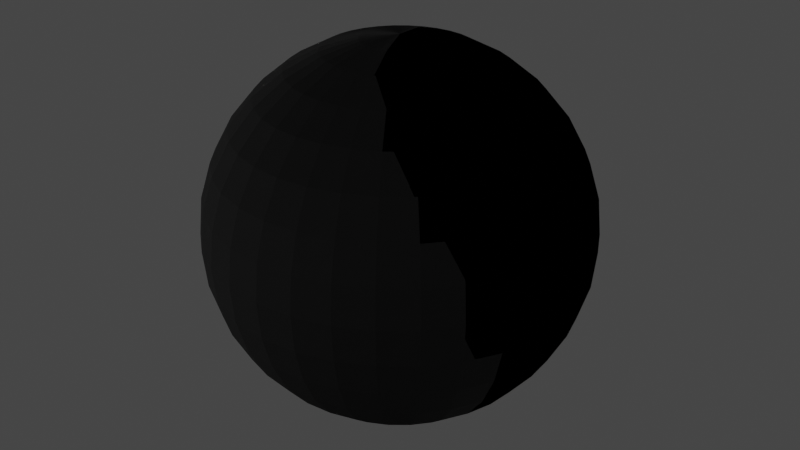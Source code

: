 # Source: shader_groups.blend  (saved by Blender 5.0.118; exported with 4.5.12 LTS)
import bpy
from mathutils import Matrix  # noqa: F401  (used for matrix-valued properties, if any)

bpy.ops.wm.read_factory_settings(use_empty=True)
scene = bpy.context.scene
scene.name = 'Scene'

# ---- collections
col_collection = bpy.data.collections.new('Collection'); scene.collection.children.link(col_collection)

# ---- materials (node trees are filled in below, after node groups)
mat_material_001 = bpy.data.materials.new('Material.001')
mat_material_001.use_backface_culling_lightprobe_volume = False

# ---- node groups
ng_process_normal = bpy.data.node_groups.new('Process Normal', 'ShaderNodeTree')
_s = ng_process_normal.interface.new_socket(name='Color', in_out='OUTPUT', socket_type='NodeSocketColor')
_s.default_value = (0.8, 0.8, 0.8, 1.0)
_s = ng_process_normal.interface.new_socket(name='Invert', in_out='INPUT', socket_type='NodeSocketBool')
_s.description = 'Determines wether the maps should be inverted or not'
_s = ng_process_normal.interface.new_socket(name='Color', in_out='INPUT', socket_type='NodeSocketColor')
_s.default_value = (0.2896, 0.2926, 1.0, 1.0)
_s.description = 'Normal Color'
ng_process_normal.description = 'Converts between Yellow and Blue Normal Maps'
_N = ng_process_normal.nodes; _L = ng_process_normal.links
n0 = _N.new('NodeGroupOutput'); n0.name = 'Group Output'; n0.location = (994, 3)
n1 = _N.new('NodeGroupInput'); n1.name = 'Group Input'; n1.location = (-796, -107)
n2 = _N.new('ShaderNodeMath'); n2.name = 'Math'; n2.location = (-284, 98)
n2.operation = 'POWER'
n2.inputs[1].default_value = 2.0
n3 = _N.new('ShaderNodeSeparateColor'); n3.name = 'Separate Color.001'; n3.location = (-474, -26)
n4 = _N.new('ShaderNodeCombineColor'); n4.name = 'Combine Color'; n4.location = (474, 42)
n5 = _N.new('ShaderNodeMath'); n5.name = 'Math.001'; n5.location = (-90, 51)
n6 = _N.new('ShaderNodeMath'); n6.name = 'Math.002'; n6.location = (-279, -98)
n6.operation = 'POWER'
n6.inputs[1].default_value = 2.0
n7 = _N.new('ShaderNodeMath'); n7.name = 'Math.003'; n7.location = (105, 50)
n7.operation = 'SUBTRACT'
n7.inputs[0].default_value = 1.0
n8 = _N.new('ShaderNodeMath'); n8.name = 'Math.004'; n8.location = (285, 39)
n8.operation = 'SQRT'
n8.inputs[1].default_value = 1.0
n9 = _N.new('ShaderNodeMix'); n9.name = 'Mix'; n9.location = (818, 0)
n9.data_type = 'RGBA'
n10 = _N.new('NodeReroute'); n10.name = 'Reroute'; n10.location = (735, -204)
n10.width = 10
n11 = _N.new('NodeReroute'); n11.name = 'Reroute.001'; n11.location = (-534, 126)
n11.width = 10
n11.socket_idname = 'NodeSocketBool'
n12 = _N.new('NodeReroute'); n12.name = 'Reroute.002'; n12.location = (605, 131)
n12.width = 10
n12.socket_idname = 'NodeSocketBool'
n13 = _N.new('NodeReroute'); n13.name = 'Reroute.003'; n13.location = (-232, -348)
n13.width = 10
n14 = _N.new('NodeReroute'); n14.name = 'Reroute.005'; n14.location = (516, -181)
n14.width = 10
_L.new(n3.outputs[0], n4.inputs[0])
_L.new(n3.outputs[2], n6.inputs[0])
_L.new(n7.outputs[0], n8.inputs[0])
_L.new(n2.outputs[0], n5.inputs[0])
_L.new(n3.outputs[0], n2.inputs[0])
_L.new(n8.outputs[0], n4.inputs[2])
_L.new(n3.outputs[1], n4.inputs[1])
_L.new(n5.outputs[0], n7.inputs[1])
_L.new(n6.outputs[0], n5.inputs[1])
_L.new(n9.outputs[2], n0.inputs[0])
_L.new(n12.outputs[0], n9.inputs[0])
_L.new(n14.outputs[0], n9.inputs[6])
_L.new(n10.outputs[0], n9.inputs[7])
_L.new(n4.outputs[0], n10.inputs[0])
_L.new(n1.outputs[0], n11.inputs[0])
_L.new(n11.outputs[0], n12.inputs[0])
_L.new(n1.outputs[1], n13.inputs[0])
_L.new(n1.outputs[1], n3.inputs[0])
_L.new(n13.outputs[0], n14.inputs[0])
n0.is_active_output = True
ng_siege_object_bsdf = bpy.data.node_groups.new('Siege Object BSDF', 'ShaderNodeTree')
_s = ng_siege_object_bsdf.interface.new_socket(name='BSDF', in_out='OUTPUT', socket_type='NodeSocketShader')
_s = ng_siege_object_bsdf.interface.new_socket(name='Emission', in_out='INPUT', socket_type='NodeSocketColor')
_s = ng_siege_object_bsdf.interface.new_socket(name='EmissionStrength', in_out='INPUT', socket_type='NodeSocketFloat')
_s = ng_siege_object_bsdf.interface.new_socket(name='Override Color', in_out='INPUT', socket_type='NodeSocketColor')
_s.default_value = (1.0, 1.0, 1.0, 1.0)
_s = ng_siege_object_bsdf.interface.new_socket(name='Override Strength', in_out='INPUT', socket_type='NodeSocketFloat')
_s.subtype = 'FACTOR'
_s.min_value = 0.0
_s.max_value = 1.0
_s = ng_siege_object_bsdf.interface.new_socket(name='Alpha Input', in_out='INPUT', socket_type='NodeSocketFloat')
_s.subtype = 'FACTOR'
_s.default_value = 1.0
_s.min_value = 0.0
_s.max_value = 1.0
_s = ng_siege_object_bsdf.interface.new_socket(name='Diffuse', in_out='INPUT', socket_type='NodeSocketColor')
_s.default_value = (1.0, 1.0, 1.0, 1.0)
_s = ng_siege_object_bsdf.interface.new_socket(name='PBR Multi', in_out='INPUT', socket_type='NodeSocketColor')
_s.default_value = (0.003035, 0.1559, 0.5029, 1.0)
_s = ng_siege_object_bsdf.interface.new_socket(name='Invert Base', in_out='INPUT', socket_type='NodeSocketBool')
_s.description = 'Invert Base Normal'
_s = ng_siege_object_bsdf.interface.new_socket(name='Normal Base', in_out='INPUT', socket_type='NodeSocketColor')
_s.default_value = (1.0, 0.7305, 0.0, 1.0)
ng_siege_object_bsdf.interface.new_panel('Material Layer')
_s = ng_siege_object_bsdf.interface.new_socket(name='Mix Factor', in_out='INPUT', socket_type='NodeSocketFloat')
_s.subtype = 'FACTOR'
_s.min_value = 0.0
_s.max_value = 1.0
_s = ng_siege_object_bsdf.interface.new_socket(name='Alpha Input 2', in_out='INPUT', socket_type='NodeSocketFloat')
_s.subtype = 'FACTOR'
_s.default_value = 1.0
_s.min_value = 0.0
_s.max_value = 1.0
_s = ng_siege_object_bsdf.interface.new_socket(name='Diffuse 2', in_out='INPUT', socket_type='NodeSocketColor')
_s.default_value = (1.0, 1.0, 1.0, 1.0)
_s = ng_siege_object_bsdf.interface.new_socket(name='PBR Multi 2', in_out='INPUT', socket_type='NodeSocketColor')
_s.default_value = (0.003035, 0.1559, 0.5029, 1.0)
_s = ng_siege_object_bsdf.interface.new_socket(name='Invert Base 2', in_out='INPUT', socket_type='NodeSocketBool')
_s.description = 'Invert Normal Base 2'
_s = ng_siege_object_bsdf.interface.new_socket(name='Normal Base 2', in_out='INPUT', socket_type='NodeSocketColor')
_s.default_value = (1.0, 0.7305, 0.0, 1.0)
_N = ng_siege_object_bsdf.nodes; _L = ng_siege_object_bsdf.links
n0 = _N.new('ShaderNodeMix'); n0.name = 'Mix'; n0.location = (141, 260)
n0.data_type = 'RGBA'
n0.blend_type = 'MULTIPLY'
n0.clamp_result = True
n1 = _N.new('NodeGroupOutput'); n1.name = 'Group Output'; n1.location = (976, 157)
n2 = _N.new('NodeReroute'); n2.name = 'Reroute.007'; n2.location = (390, -149)
n2.width = 10
n3 = _N.new('ShaderNodeBsdfPrincipled'); n3.name = 'Principled BSDF'; n3.location = (484, 175)
n3.distribution = 'GGX'
n3.subsurface_method = 'BURLEY'
n3.inputs[3].default_value = 1.45
n3.inputs[9].default_value = (0.3, 0.1, 0.05)
n3.inputs[10].default_value = 0.0
n4 = _N.new('ShaderNodeValToRGB'); n4.name = 'ColorRamp.001'; n4.location = (-292, -307)
while len(n4.color_ramp.elements) > 1: n4.color_ramp.elements.remove(n4.color_ramp.elements[-1])
n4.color_ramp.elements[0].position = 0.1364; n4.color_ramp.elements[0].color = (0.0, 0.0, 0.0, 1.0)
_e = n4.color_ramp.elements.new(1.0); _e.color = (1.0, 1.0, 1.0, 1.0)
n5 = _N.new('NodeGroupInput'); n5.name = 'Group Input'; n5.location = (-1125, -28)
n6 = _N.new('ShaderNodeSeparateColor'); n6.name = 'Separate RGB'; n6.location = (-644, 358)
n7 = _N.new('ShaderNodeNormalMap'); n7.name = 'Normal Map'; n7.location = (88, -217)
n8 = _N.new('ShaderNodeInvert'); n8.name = 'Invert'; n8.location = (142, 18)
n8.inputs[0].default_value = 0.825
n9 = _N.new('NodeReroute'); n9.name = 'Reroute'; n9.location = (-451, 299)
n9.width = 10
n9.socket_idname = 'NodeSocketFloat'
n10 = _N.new('NodeReroute'); n10.name = 'Reroute.001'; n10.location = (-452, -32)
n10.width = 10
n10.socket_idname = 'NodeSocketFloat'
n11 = _N.new('NodeReroute'); n11.name = 'Reroute.005'; n11.location = (-479, 279)
n11.width = 10
n11.socket_idname = 'NodeSocketFloat'
n12 = _N.new('NodeReroute'); n12.name = 'Reroute.006'; n12.location = (-481, 72)
n12.width = 10
n12.socket_idname = 'NodeSocketFloat'
n13 = _N.new('NodeReroute'); n13.name = 'Reroute.008'; n13.location = (-721, -173)
n13.width = 10
n14 = _N.new('NodeReroute'); n14.name = 'Reroute.003'; n14.location = (-784, -194)
n14.width = 10
n15 = _N.new('NodeReroute'); n15.name = 'Reroute.004'; n15.location = (-657, -153)
n15.width = 10
n15.socket_idname = 'NodeSocketFloatFactor'
n16 = _N.new('NodeReroute'); n16.name = 'Reroute.002'; n16.location = (276, -90)
n16.width = 10
n17 = _N.new('NodeReroute'); n17.name = 'Reroute.011'; n17.location = (274, -344)
n17.width = 10
n18 = _N.new('ShaderNodeMix'); n18.name = 'Mix.001'; n18.location = (57, -532)
n18.data_type = 'RGBA'
n18.blend_type = 'MULTIPLY'
n18.clamp_result = True
n19 = _N.new('NodeReroute'); n19.name = 'Reroute.010'; n19.location = (307, -962)
n19.width = 10
n20 = _N.new('ShaderNodeBsdfPrincipled'); n20.name = 'Principled BSDF.001'; n20.location = (401, -617)
n20.distribution = 'GGX'
n20.subsurface_method = 'BURLEY'
n20.inputs[3].default_value = 1.45
n20.inputs[9].default_value = (0.3, 0.1, 0.05)
n20.inputs[10].default_value = 0.0
n20.inputs[27].default_value = (0.0, 0.0, 0.0, 1.0)
n20.inputs[28].default_value = 1.0
n21 = _N.new('ShaderNodeValToRGB'); n21.name = 'ColorRamp.002'; n21.location = (-376, -1098)
while len(n21.color_ramp.elements) > 1: n21.color_ramp.elements.remove(n21.color_ramp.elements[-1])
n21.color_ramp.elements[0].position = 0.1364; n21.color_ramp.elements[0].color = (0.0, 0.0, 0.0, 1.0)
_e = n21.color_ramp.elements.new(1.0); _e.color = (1.0, 1.0, 1.0, 1.0)
n22 = _N.new('ShaderNodeSeparateColor'); n22.name = 'Separate RGB.001'; n22.location = (-299, -533)
n23 = _N.new('ShaderNodeNormalMap'); n23.name = 'Normal Map.001'; n23.location = (5, -1009)
n24 = _N.new('ShaderNodeInvert'); n24.name = 'Invert.001'; n24.location = (58, -774)
n24.inputs[0].default_value = 0.825
n25 = _N.new('NodeReroute'); n25.name = 'Reroute.012'; n25.location = (-97, -591)
n25.width = 10
n25.socket_idname = 'NodeSocketFloat'
n26 = _N.new('NodeReroute'); n26.name = 'Reroute.013'; n26.location = (-93, -857)
n26.width = 10
n26.socket_idname = 'NodeSocketFloat'
n27 = _N.new('NodeReroute'); n27.name = 'Reroute.014'; n27.location = (-124, -611)
n27.width = 10
n27.socket_idname = 'NodeSocketFloat'
n28 = _N.new('NodeReroute'); n28.name = 'Reroute.015'; n28.location = (-125, -736)
n28.width = 10
n28.socket_idname = 'NodeSocketFloat'
n29 = _N.new('NodeReroute'); n29.name = 'Reroute.017'; n29.location = (-710, -851)
n29.width = 10
n30 = _N.new('NodeReroute'); n30.name = 'Reroute.018'; n30.location = (-721, -1280)
n30.width = 10
n30.socket_idname = 'NodeSocketFloatFactor'
n31 = _N.new('NodeReroute'); n31.name = 'Reroute.019'; n31.location = (192, -882)
n31.width = 10
n32 = _N.new('NodeReroute'); n32.name = 'Reroute.020'; n32.location = (190, -1136)
n32.width = 10
n33 = _N.new('ShaderNodeMixShader'); n33.name = 'Mix Shader'; n33.location = (853, 17)
n34 = _N.new('NodeReroute'); n34.name = 'Reroute.016'; n34.location = (-647, -328)
n34.width = 10
n35 = _N.new('NodeReroute'); n35.name = 'Reroute.021'; n35.location = (-733, -301)
n35.width = 10
n36 = _N.new('NodeReroute'); n36.name = 'Reroute.022'; n36.location = (-771, -279)
n36.width = 10
n36.socket_idname = 'NodeSocketFloatFactor'
n37 = _N.new('NodeReroute'); n37.name = 'Reroute.023'; n37.location = (-281, -960)
n37.width = 10
n38 = _N.new('NodeReroute'); n38.name = 'Reroute.024'; n38.location = (-804, -259)
n38.width = 10
n38.socket_idname = 'NodeSocketFloatFactor'
n39 = _N.new('NodeReroute'); n39.name = 'Reroute.025'; n39.location = (717, 315)
n39.width = 10
n39.socket_idname = 'NodeSocketFloatFactor'
n40 = _N.new('NodeReroute'); n40.name = 'Reroute.026'; n40.location = (-806, 354)
n40.width = 10
n40.socket_idname = 'NodeSocketFloatFactor'
n41 = _N.new('ShaderNodeMix'); n41.name = 'Mix.002'; n41.location = (-667, 207)
n41.data_type = 'RGBA'
n41.blend_type = 'MULTIPLY'
n42 = _N.new('NodeReroute'); n42.name = 'Reroute.009'; n42.location = (-715, 21)
n42.width = 10
n43 = _N.new('ShaderNodeMix'); n43.name = 'Mix.003'; n43.location = (-643, -670)
n43.data_type = 'RGBA'
n43.blend_type = 'MULTIPLY'
n44 = _N.new('NodeReroute'); n44.name = 'Reroute.027'; n44.location = (-634, -638)
n44.width = 10
n45 = _N.new('NodeReroute'); n45.name = 'Reroute.028'; n45.location = (-511, -644)
n45.width = 10
n46 = _N.new('NodeReroute'); n46.name = 'Reroute.029'; n46.location = (-694, -106)
n46.width = 10
n47 = _N.new('NodeReroute'); n47.name = 'Reroute.030'; n47.location = (-392, -235)
n47.width = 10
n48 = _N.new('NodeReroute'); n48.name = 'Reroute.031'; n48.location = (-612, -91)
n48.width = 10
n48.socket_idname = 'NodeSocketFloat'
n49 = _N.new('NodeReroute'); n49.name = 'Reroute.032'; n49.location = (-611, -73)
n49.width = 10
n50 = _N.new('NodeReroute'); n50.name = 'Reroute.033'; n50.location = (-854, -128)
n50.width = 10
n50.socket_idname = 'NodeSocketFloatFactor'
n51 = _N.new('NodeReroute'); n51.name = 'Reroute.034'; n51.location = (-831, -829)
n51.width = 10
n51.socket_idname = 'NodeSocketFloatFactor'
n52 = _N.new('NodeReroute'); n52.name = 'Reroute.035'; n52.location = (-785, 229)
n52.width = 10
n53 = _N.new('NodeReroute'); n53.name = 'Reroute.036'; n53.location = (-854, 46)
n53.width = 10
n53.socket_idname = 'NodeSocketFloatFactor'
n54 = _N.new('NodeReroute'); n54.name = 'Reroute.037'; n54.location = (-697, 1)
n54.width = 10
n55 = _N.new('NodeReroute'); n55.name = 'Reroute.038'; n55.location = (-681, -874)
n55.width = 10
n56 = _N.new('ShaderNodeGroup'); n56.name = 'Process Normal'; n56.location = (-189, -182)
n56.node_tree = ng_process_normal
n57 = _N.new('NodeReroute'); n57.name = 'Reroute.039'; n57.location = (-389, -216)
n57.width = 10
n57.socket_idname = 'NodeSocketBool'
n58 = _N.new('NodeReroute'); n58.name = 'Reroute.041'; n58.location = (-205, -151)
n58.width = 10
n59 = _N.new('ShaderNodeGroup'); n59.name = 'Process Normal.001'; n59.location = (-265, -976)
n59.node_tree = ng_process_normal
n60 = _N.new('NodeReroute'); n60.name = 'Reroute.040'; n60.location = (-905, -351)
n60.width = 10
n60.socket_idname = 'NodeSocketBool'
n61 = _N.new('NodeReroute'); n61.name = 'Reroute.042'; n61.location = (-925, -373)
n61.width = 10
n62 = _N.new('NodeReroute'); n62.name = 'Reroute.043'; n62.location = (-897, -1074)
n62.width = 10
n63 = _N.new('NodeReroute'); n63.name = 'Reroute.044'; n63.location = (-879, -1052)
n63.width = 10
n63.socket_idname = 'NodeSocketBool'
_L.new(n10.outputs[0], n8.inputs[1])
_L.new(n12.outputs[0], n0.inputs[7])
_L.new(n58.outputs[0], n2.inputs[0])
_L.new(n8.outputs[0], n3.inputs[2])
_L.new(n7.outputs[0], n3.inputs[5])
_L.new(n2.outputs[0], n3.inputs[13])
_L.new(n41.outputs[2], n0.inputs[6])
_L.new(n16.outputs[0], n3.inputs[4])
_L.new(n15.outputs[0], n4.inputs[0])
_L.new(n49.outputs[0], n3.inputs[27])
_L.new(n48.outputs[0], n3.inputs[28])
_L.new(n6.outputs[0], n3.inputs[1])
_L.new(n0.outputs[2], n3.inputs[0])
_L.new(n6.outputs[1], n9.inputs[0])
_L.new(n9.outputs[0], n10.inputs[0])
_L.new(n6.outputs[2], n11.inputs[0])
_L.new(n11.outputs[0], n12.inputs[0])
_L.new(n5.outputs[5], n13.inputs[0])
_L.new(n5.outputs[6], n14.inputs[0])
_L.new(n5.outputs[4], n15.inputs[0])
_L.new(n17.outputs[0], n16.inputs[0])
_L.new(n4.outputs[0], n17.inputs[0])
_L.new(n26.outputs[0], n24.inputs[1])
_L.new(n28.outputs[0], n18.inputs[7])
_L.new(n24.outputs[0], n20.inputs[2])
_L.new(n23.outputs[0], n20.inputs[5])
_L.new(n19.outputs[0], n20.inputs[13])
_L.new(n43.outputs[2], n18.inputs[6])
_L.new(n31.outputs[0], n20.inputs[4])
_L.new(n30.outputs[0], n21.inputs[0])
_L.new(n22.outputs[0], n20.inputs[1])
_L.new(n18.outputs[2], n20.inputs[0])
_L.new(n22.outputs[1], n25.inputs[0])
_L.new(n25.outputs[0], n26.inputs[0])
_L.new(n22.outputs[2], n27.inputs[0])
_L.new(n27.outputs[0], n28.inputs[0])
_L.new(n32.outputs[0], n31.inputs[0])
_L.new(n21.outputs[0], n32.inputs[0])
_L.new(n3.outputs[0], n33.inputs[1])
_L.new(n20.outputs[0], n33.inputs[2])
_L.new(n33.outputs[0], n1.inputs[0])
_L.new(n39.outputs[0], n33.inputs[0])
_L.new(n35.outputs[0], n29.inputs[0])
_L.new(n34.outputs[0], n22.inputs[0])
_L.new(n36.outputs[0], n30.inputs[0])
_L.new(n5.outputs[12], n34.inputs[0])
_L.new(n5.outputs[11], n35.inputs[0])
_L.new(n5.outputs[10], n36.inputs[0])
_L.new(n37.outputs[0], n19.inputs[0])
_L.new(n45.outputs[0], n37.inputs[0])
_L.new(n40.outputs[0], n39.inputs[0])
_L.new(n38.outputs[0], n40.inputs[0])
_L.new(n52.outputs[0], n6.inputs[0])
_L.new(n42.outputs[0], n41.inputs[6])
_L.new(n13.outputs[0], n42.inputs[0])
_L.new(n54.outputs[0], n41.inputs[7])
_L.new(n5.outputs[9], n38.inputs[0])
_L.new(n29.outputs[0], n43.inputs[6])
_L.new(n34.outputs[0], n44.inputs[0])
_L.new(n44.outputs[0], n45.inputs[0])
_L.new(n53.outputs[0], n41.inputs[0])
_L.new(n5.outputs[2], n46.inputs[0])
_L.new(n5.outputs[8], n47.inputs[0])
_L.new(n55.outputs[0], n43.inputs[7])
_L.new(n5.outputs[1], n48.inputs[0])
_L.new(n5.outputs[0], n49.inputs[0])
_L.new(n5.outputs[3], n50.inputs[0])
_L.new(n51.outputs[0], n43.inputs[0])
_L.new(n50.outputs[0], n51.inputs[0])
_L.new(n14.outputs[0], n52.inputs[0])
_L.new(n50.outputs[0], n53.inputs[0])
_L.new(n46.outputs[0], n54.inputs[0])
_L.new(n46.outputs[0], n55.inputs[0])
_L.new(n47.outputs[0], n56.inputs[1])
_L.new(n56.outputs[0], n7.inputs[1])
_L.new(n57.outputs[0], n56.inputs[0])
_L.new(n5.outputs[7], n57.inputs[0])
_L.new(n14.outputs[0], n58.inputs[0])
_L.new(n62.outputs[0], n59.inputs[1])
_L.new(n59.outputs[0], n23.inputs[1])
_L.new(n63.outputs[0], n59.inputs[0])
_L.new(n5.outputs[13], n60.inputs[0])
_L.new(n5.outputs[14], n61.inputs[0])
_L.new(n61.outputs[0], n62.inputs[0])
_L.new(n60.outputs[0], n63.inputs[0])
n1.is_active_output = True
ng_siege_weapon_bsdf = bpy.data.node_groups.new('Siege Weapon BSDF', 'ShaderNodeTree')
_s = ng_siege_weapon_bsdf.interface.new_socket(name='BSDF', in_out='OUTPUT', socket_type='NodeSocketShader')
_s = ng_siege_weapon_bsdf.interface.new_socket(name='Emission', in_out='INPUT', socket_type='NodeSocketColor')
_s = ng_siege_weapon_bsdf.interface.new_socket(name='EmissionStrength', in_out='INPUT', socket_type='NodeSocketFloat')
_s = ng_siege_weapon_bsdf.interface.new_socket(name='Override Color', in_out='INPUT', socket_type='NodeSocketColor')
_s.default_value = (1.0, 1.0, 1.0, 1.0)
_s = ng_siege_weapon_bsdf.interface.new_socket(name='Override Strength', in_out='INPUT', socket_type='NodeSocketFloat')
_s.subtype = 'FACTOR'
_s.min_value = 0.0
_s.max_value = 1.0
_s = ng_siege_weapon_bsdf.interface.new_socket(name='Alpha Input', in_out='INPUT', socket_type='NodeSocketFloat')
_s.subtype = 'FACTOR'
_s.default_value = 1.0
_s.min_value = 0.0
_s.max_value = 1.0
_s = ng_siege_weapon_bsdf.interface.new_socket(name='Diffuse', in_out='INPUT', socket_type='NodeSocketColor')
_s.default_value = (1.0, 1.0, 1.0, 1.0)
_s = ng_siege_weapon_bsdf.interface.new_socket(name='PBR Multi', in_out='INPUT', socket_type='NodeSocketColor')
_s.default_value = (0.003035, 0.1559, 0.5029, 1.0)
_s = ng_siege_weapon_bsdf.interface.new_socket(name='Invert Base', in_out='INPUT', socket_type='NodeSocketBool')
_s.description = 'Invert Normal Base'
_s = ng_siege_weapon_bsdf.interface.new_socket(name='Normal Base', in_out='INPUT', socket_type='NodeSocketColor')
_s.default_value = (1.0, 0.7305, 0.0, 1.0)
ng_siege_weapon_bsdf.interface.new_panel('Normal Detail')
_s = ng_siege_weapon_bsdf.interface.new_socket(name='Detail Strength', in_out='INPUT', socket_type='NodeSocketFloat')
_s.subtype = 'FACTOR'
_s.default_value = 1.0
_s.min_value = 0.0
_s.max_value = 1.0
_s = ng_siege_weapon_bsdf.interface.new_socket(name='Invert Detail', in_out='INPUT', socket_type='NodeSocketBool')
_s.description = 'Invert Normal Detail'
_s = ng_siege_weapon_bsdf.interface.new_socket(name='Normal Detail', in_out='INPUT', socket_type='NodeSocketColor')
_s.default_value = (1.0, 0.7305, 0.0, 1.0)
_N = ng_siege_weapon_bsdf.nodes; _L = ng_siege_weapon_bsdf.links
n0 = _N.new('ShaderNodeMix'); n0.name = 'Mix'; n0.location = (141, 260)
n0.data_type = 'RGBA'
n0.blend_type = 'MULTIPLY'
n0.clamp_result = True
n0.inputs[0].default_value = 1.0
n1 = _N.new('NodeGroupOutput'); n1.name = 'Group Output'; n1.location = (1089, 157)
n2 = _N.new('NodeReroute'); n2.name = 'Reroute.007'; n2.location = (390, -170)
n2.width = 10
n3 = _N.new('ShaderNodeBsdfPrincipled'); n3.name = 'Principled BSDF'; n3.location = (597, 175)
n3.distribution = 'GGX'
n3.subsurface_method = 'BURLEY'
n3.inputs[3].default_value = 1.45
n3.inputs[9].default_value = (0.3, 0.1, 0.05)
n3.inputs[10].default_value = 0.0
n4 = _N.new('ShaderNodeValToRGB'); n4.name = 'ColorRamp.001'; n4.location = (-326, -446)
while len(n4.color_ramp.elements) > 1: n4.color_ramp.elements.remove(n4.color_ramp.elements[-1])
n4.color_ramp.elements[0].position = 0.1364; n4.color_ramp.elements[0].color = (0.0, 0.0, 0.0, 1.0)
_e = n4.color_ramp.elements.new(1.0); _e.color = (1.0, 1.0, 1.0, 1.0)
n5 = _N.new('NodeGroupInput'); n5.name = 'Group Input'; n5.location = (-1125, -28)
n6 = _N.new('ShaderNodeSeparateColor'); n6.name = 'Separate RGB'; n6.location = (-644, 358)
n7 = _N.new('ShaderNodeNormalMap'); n7.name = 'Normal Map'; n7.location = (46, -210)
n8 = _N.new('ShaderNodeInvert'); n8.name = 'Invert'; n8.location = (142, 18)
n8.inputs[0].default_value = 0.825
n9 = _N.new('NodeReroute'); n9.name = 'Reroute'; n9.location = (-451, 299)
n9.width = 10
n9.socket_idname = 'NodeSocketFloat'
n10 = _N.new('NodeReroute'); n10.name = 'Reroute.001'; n10.location = (-452, -32)
n10.width = 10
n10.socket_idname = 'NodeSocketFloat'
n11 = _N.new('NodeReroute'); n11.name = 'Reroute.005'; n11.location = (-479, 279)
n11.width = 10
n11.socket_idname = 'NodeSocketFloat'
n12 = _N.new('NodeReroute'); n12.name = 'Reroute.006'; n12.location = (-481, 72)
n12.width = 10
n12.socket_idname = 'NodeSocketFloat'
n13 = _N.new('NodeReroute'); n13.name = 'Reroute.008'; n13.location = (-721, -173)
n13.width = 10
n14 = _N.new('NodeReroute'); n14.name = 'Reroute.003'; n14.location = (-784, -194)
n14.width = 10
n15 = _N.new('NodeReroute'); n15.name = 'Reroute.004'; n15.location = (-657, -153)
n15.width = 10
n15.socket_idname = 'NodeSocketFloatFactor'
n16 = _N.new('NodeReroute'); n16.name = 'Reroute.002'; n16.location = (276, -90)
n16.width = 10
n17 = _N.new('NodeReroute'); n17.name = 'Reroute.011'; n17.location = (274, -344)
n17.width = 10
n18 = _N.new('ShaderNodeMix'); n18.name = 'Mix.002'; n18.location = (-667, 207)
n18.data_type = 'RGBA'
n18.blend_type = 'MULTIPLY'
n19 = _N.new('NodeReroute'); n19.name = 'Reroute.009'; n19.location = (-715, 21)
n19.width = 10
n20 = _N.new('NodeReroute'); n20.name = 'Reroute.029'; n20.location = (-694, -106)
n20.width = 10
n21 = _N.new('NodeReroute'); n21.name = 'Reroute.031'; n21.location = (-612, -91)
n21.width = 10
n21.socket_idname = 'NodeSocketFloat'
n22 = _N.new('NodeReroute'); n22.name = 'Reroute.032'; n22.location = (-611, -73)
n22.width = 10
n23 = _N.new('NodeReroute'); n23.name = 'Reroute.033'; n23.location = (-854, -128)
n23.width = 10
n23.socket_idname = 'NodeSocketFloatFactor'
n24 = _N.new('NodeReroute'); n24.name = 'Reroute.035'; n24.location = (-785, 229)
n24.width = 10
n25 = _N.new('NodeReroute'); n25.name = 'Reroute.036'; n25.location = (-854, 46)
n25.width = 10
n25.socket_idname = 'NodeSocketFloatFactor'
n26 = _N.new('NodeReroute'); n26.name = 'Reroute.037'; n26.location = (-697, 1)
n26.width = 10
n27 = _N.new('ShaderNodeMix'); n27.name = 'Mix.001'; n27.location = (-242, -212)
n27.data_type = 'RGBA'
n27.blend_type = 'OVERLAY'
n28 = _N.new('ShaderNodeGroup'); n28.name = 'Process Normal'; n28.location = (-733, -359)
n28.node_tree = ng_process_normal
n29 = _N.new('ShaderNodeGroup'); n29.name = 'Process Normal.001'; n29.location = (-731, -232)
n29.node_tree = ng_process_normal
_L.new(n10.outputs[0], n8.inputs[1])
_L.new(n12.outputs[0], n0.inputs[7])
_L.new(n14.outputs[0], n2.inputs[0])
_L.new(n8.outputs[0], n3.inputs[2])
_L.new(n7.outputs[0], n3.inputs[5])
_L.new(n2.outputs[0], n3.inputs[13])
_L.new(n18.outputs[2], n0.inputs[6])
_L.new(n16.outputs[0], n3.inputs[4])
_L.new(n15.outputs[0], n4.inputs[0])
_L.new(n22.outputs[0], n3.inputs[27])
_L.new(n21.outputs[0], n3.inputs[28])
_L.new(n6.outputs[0], n3.inputs[1])
_L.new(n0.outputs[2], n3.inputs[0])
_L.new(n6.outputs[1], n9.inputs[0])
_L.new(n9.outputs[0], n10.inputs[0])
_L.new(n6.outputs[2], n11.inputs[0])
_L.new(n11.outputs[0], n12.inputs[0])
_L.new(n5.outputs[5], n13.inputs[0])
_L.new(n5.outputs[6], n14.inputs[0])
_L.new(n5.outputs[4], n15.inputs[0])
_L.new(n27.outputs[2], n7.inputs[1])
_L.new(n17.outputs[0], n16.inputs[0])
_L.new(n4.outputs[0], n17.inputs[0])
_L.new(n3.outputs[0], n1.inputs[0])
_L.new(n24.outputs[0], n6.inputs[0])
_L.new(n19.outputs[0], n18.inputs[6])
_L.new(n13.outputs[0], n19.inputs[0])
_L.new(n26.outputs[0], n18.inputs[7])
_L.new(n25.outputs[0], n18.inputs[0])
_L.new(n5.outputs[2], n20.inputs[0])
_L.new(n5.outputs[1], n21.inputs[0])
_L.new(n5.outputs[0], n22.inputs[0])
_L.new(n5.outputs[3], n23.inputs[0])
_L.new(n14.outputs[0], n24.inputs[0])
_L.new(n23.outputs[0], n25.inputs[0])
_L.new(n20.outputs[0], n26.inputs[0])
_L.new(n5.outputs[11], n28.inputs[1])
_L.new(n28.outputs[0], n27.inputs[7])
_L.new(n5.outputs[8], n29.inputs[1])
_L.new(n29.outputs[0], n27.inputs[6])
_L.new(n5.outputs[7], n29.inputs[0])
_L.new(n5.outputs[10], n28.inputs[0])
_L.new(n5.outputs[9], n27.inputs[0])
n1.is_active_output = True
ng_siege_character_bsdf = bpy.data.node_groups.new('Siege Character BSDF', 'ShaderNodeTree')
_s = ng_siege_character_bsdf.interface.new_socket(name='BSDF', in_out='OUTPUT', socket_type='NodeSocketShader')
_s = ng_siege_character_bsdf.interface.new_socket(name='Emission', in_out='INPUT', socket_type='NodeSocketColor')
_s = ng_siege_character_bsdf.interface.new_socket(name='EmissionStrength', in_out='INPUT', socket_type='NodeSocketFloat')
_s.min_value = 0.0
_s.max_value = 1.0
_s = ng_siege_character_bsdf.interface.new_socket(name='Alpha Input', in_out='INPUT', socket_type='NodeSocketFloat')
_s.default_value = 1.0
_s.min_value = 0.0
_s.max_value = 1.0
_s = ng_siege_character_bsdf.interface.new_socket(name='Diffuse', in_out='INPUT', socket_type='NodeSocketColor')
_s.default_value = (1.0, 1.0, 1.0, 1.0)
_s = ng_siege_character_bsdf.interface.new_socket(name='Subsurface', in_out='INPUT', socket_type='NodeSocketFloat')
_s.subtype = 'FACTOR'
_s.min_value = 0.0
_s.max_value = 1.0
_s = ng_siege_character_bsdf.interface.new_socket(name='PBR Multi', in_out='INPUT', socket_type='NodeSocketColor')
_s.default_value = (0.01229, 0.2122, 1.0, 1.0)
_s = ng_siege_character_bsdf.interface.new_socket(name='Invert Base', in_out='INPUT', socket_type='NodeSocketBool')
_s.description = 'check if you want to invert normal map'
_s = ng_siege_character_bsdf.interface.new_socket(name='Normal Base', in_out='INPUT', socket_type='NodeSocketColor')
_s.default_value = (1.0, 0.9301, 0.03071, 1.0)
ng_siege_character_bsdf.interface.new_panel('Normal Detail')
_s = ng_siege_character_bsdf.interface.new_socket(name='Detail Strength', in_out='INPUT', socket_type='NodeSocketFloat')
_s.min_value = 0.0
_s.max_value = 1.0
_s = ng_siege_character_bsdf.interface.new_socket(name='ID map', in_out='INPUT', socket_type='NodeSocketColor')
_s.default_value = (0.8001, 0.0004924, 0.0, 1.0)
_s = ng_siege_character_bsdf.interface.new_socket(name='Invert Detail R', in_out='INPUT', socket_type='NodeSocketBool')
_s.description = 'check if you want to invert normal map'
_s = ng_siege_character_bsdf.interface.new_socket(name='Normal Detail R', in_out='INPUT', socket_type='NodeSocketColor')
_s.default_value = (1.0, 0.9301, 0.03071, 1.0)
_s = ng_siege_character_bsdf.interface.new_socket(name='Invert Detail G', in_out='INPUT', socket_type='NodeSocketBool')
_s.description = 'check if you want to invert normal map'
_s = ng_siege_character_bsdf.interface.new_socket(name='Normal Detail G', in_out='INPUT', socket_type='NodeSocketColor')
_s.default_value = (0.5029, 0.5029, 1.0, 1.0)
_s = ng_siege_character_bsdf.interface.new_socket(name='Invert Detail B', in_out='INPUT', socket_type='NodeSocketBool')
_s.description = 'check if you want to invert normal map'
_s = ng_siege_character_bsdf.interface.new_socket(name='Normal Detail B', in_out='INPUT', socket_type='NodeSocketColor')
_s.default_value = (0.5029, 0.5029, 1.0, 1.0)
_N = ng_siege_character_bsdf.nodes; _L = ng_siege_character_bsdf.links
n0 = _N.new('NodeReroute'); n0.name = 'Reroute'; n0.location = (801, -75)
n0.width = 10
n0.socket_idname = 'NodeSocketFloat'
n1 = _N.new('NodeReroute'); n1.name = 'Reroute.001'; n1.location = (801, 99)
n1.width = 10
n1.socket_idname = 'NodeSocketFloat'
n2 = _N.new('NodeReroute'); n2.name = 'Reroute.002'; n2.location = (-159, -148)
n2.width = 10
n3 = _N.new('NodeReroute'); n3.name = 'Reroute.008'; n3.location = (-423, -84)
n3.width = 10
n3.socket_idname = 'NodeSocketFloatFactor'
n4 = _N.new('ShaderNodeMix'); n4.name = 'Mix'; n4.location = (913, 266)
n4.data_type = 'RGBA'
n4.blend_type = 'MULTIPLY'
n4.clamp_result = True
n5 = _N.new('NodeGroupOutput'); n5.name = 'Group Output'; n5.location = (1540, 175)
n6 = _N.new('NodeReroute'); n6.name = 'Reroute.010'; n6.location = (1221, 36)
n6.width = 10
n7 = _N.new('NodeReroute'); n7.name = 'Reroute.009'; n7.location = (-425, 77)
n7.width = 10
n7.socket_idname = 'NodeSocketFloatFactor'
n8 = _N.new('NodeReroute'); n8.name = 'Reroute.011'; n8.location = (1219, 292)
n8.width = 10
n9 = _N.new('ShaderNodeValToRGB'); n9.name = 'ColorRamp'; n9.location = (-385, 325)
n9.label = 'Subsurface Limit'
while len(n9.color_ramp.elements) > 1: n9.color_ramp.elements.remove(n9.color_ramp.elements[-1])
n9.color_ramp.elements[0].position = 0.0; n9.color_ramp.elements[0].color = (0.0, 0.0, 0.0, 1.0)
_e = n9.color_ramp.elements.new(0.01); _e.color = (0.1004, 0.1004, 0.1004, 1.0)
_e = n9.color_ramp.elements.new(1.0); _e.color = (0.045, 0.045, 0.045, 1.0)
n10 = _N.new('NodeReroute'); n10.name = 'Reroute.007'; n10.location = (973, -142)
n10.width = 10
n11 = _N.new('ShaderNodeBsdfPrincipled'); n11.name = 'Principled BSDF'; n11.location = (1256, 181)
n11.distribution = 'GGX'
n11.subsurface_method = 'BURLEY'
n11.inputs[3].default_value = 1.45
n11.inputs[8].default_value = 1.0
n11.inputs[9].default_value = (0.3, 0.1, 0.05)
n12 = _N.new('ShaderNodeValToRGB'); n12.name = 'ColorRamp.001'; n12.location = (786, -535)
while len(n12.color_ramp.elements) > 1: n12.color_ramp.elements.remove(n12.color_ramp.elements[-1])
n12.color_ramp.elements[0].position = 0.1364; n12.color_ramp.elements[0].color = (0.0, 0.0, 0.0, 1.0)
_e = n12.color_ramp.elements.new(1.0); _e.color = (1.0, 1.0, 1.0, 1.0)
n13 = _N.new('NodeGroupInput'); n13.name = 'Group Input'; n13.location = (-924, 26)
n14 = _N.new('ShaderNodeSeparateColor'); n14.name = 'Separate RGB'; n14.location = (-655, 287)
n15 = _N.new('ShaderNodeNormalMap'); n15.name = 'Normal Map'; n15.location = (885, -297)
n16 = _N.new('ShaderNodeInvert'); n16.name = 'Invert'; n16.location = (909, -69)
n16.inputs[0].default_value = 0.825
n17 = _N.new('ShaderNodeMix'); n17.name = 'Mix.001'; n17.location = (1086, 61)
n17.data_type = 'RGBA'
n17.inputs[7].default_value = (0.4844, 0.1043, 0.108, 1.0)
n18 = _N.new('ShaderNodeGroup'); n18.name = 'Group'; n18.location = (-574, -261)
n18.node_tree = ng_process_normal
n19 = _N.new('ShaderNodeGroup'); n19.name = 'Group.001'; n19.location = (35, -235)
n19.node_tree = ng_process_normal
n20 = _N.new('ShaderNodeSeparateColor'); n20.name = 'Separate Color'; n20.location = (37, -79)
n21 = _N.new('NodeFrame'); n21.name = 'Frame'; n21.location = (-348, -803)
n21.label = 'Detail Maps'
n21.width = 748
n22 = _N.new('ShaderNodeGroup'); n22.name = 'Group.002'; n22.location = (34, -367)
n22.node_tree = ng_process_normal
n23 = _N.new('ShaderNodeGroup'); n23.name = 'Group.003'; n23.location = (34, -500)
n23.node_tree = ng_process_normal
n24 = _N.new('ShaderNodeMix'); n24.name = 'Mix.002'; n24.location = (250, -36)
n24.data_type = 'RGBA'
n25 = _N.new('NodeReroute'); n25.name = 'Reroute.003'; n25.location = (35, -65)
n25.width = 10
n26 = _N.new('NodeReroute'); n26.name = 'Reroute.004'; n26.location = (199, -66)
n26.width = 10
n27 = _N.new('ShaderNodeMix'); n27.name = 'Mix.003'; n27.location = (418, -186)
n27.data_type = 'RGBA'
n28 = _N.new('ShaderNodeMix'); n28.name = 'Mix.004'; n28.location = (578, -336)
n28.data_type = 'RGBA'
n29 = _N.new('NodeReroute'); n29.name = 'Reroute.006'; n29.location = (334, -490)
n29.width = 10
n29.socket_idname = 'NodeSocketFloat'
n30 = _N.new('NodeReroute'); n30.name = 'Reroute.012'; n30.location = (301, -348)
n30.width = 10
n30.socket_idname = 'NodeSocketFloat'
n31 = _N.new('ShaderNodeMix'); n31.name = 'Mix.005'; n31.location = (561, -341)
n31.data_type = 'RGBA'
n31.blend_type = 'OVERLAY'
n19.parent = n21
n20.parent = n21
n22.parent = n21
n23.parent = n21
n24.parent = n21
n25.parent = n21
n26.parent = n21
n27.parent = n21
n28.parent = n21
n29.parent = n21
n30.parent = n21
_L.new(n14.outputs[1], n16.inputs[1])
_L.new(n14.outputs[2], n0.inputs[0])
_L.new(n0.outputs[0], n1.inputs[0])
_L.new(n1.outputs[0], n4.inputs[7])
_L.new(n13.outputs[5], n14.inputs[0])
_L.new(n13.outputs[5], n2.inputs[0])
_L.new(n2.outputs[0], n10.inputs[0])
_L.new(n13.outputs[4], n3.inputs[0])
_L.new(n3.outputs[0], n7.inputs[0])
_L.new(n8.outputs[0], n6.inputs[0])
_L.new(n16.outputs[0], n11.inputs[2])
_L.new(n11.outputs[0], n5.inputs[0])
_L.new(n15.outputs[0], n11.inputs[5])
_L.new(n9.outputs[0], n8.inputs[0])
_L.new(n7.outputs[0], n9.inputs[0])
_L.new(n10.outputs[0], n11.inputs[13])
_L.new(n13.outputs[3], n4.inputs[6])
_L.new(n12.outputs[0], n11.inputs[4])
_L.new(n13.outputs[2], n12.inputs[0])
_L.new(n13.outputs[0], n11.inputs[27])
_L.new(n13.outputs[1], n11.inputs[28])
_L.new(n14.outputs[0], n11.inputs[1])
_L.new(n4.outputs[2], n17.inputs[6])
_L.new(n6.outputs[0], n17.inputs[0])
_L.new(n6.outputs[0], n11.inputs[10])
_L.new(n17.outputs[2], n11.inputs[0])
_L.new(n13.outputs[7], n18.inputs[1])
_L.new(n13.outputs[6], n18.inputs[0])
_L.new(n13.outputs[9], n20.inputs[0])
_L.new(n13.outputs[10], n19.inputs[0])
_L.new(n13.outputs[11], n19.inputs[1])
_L.new(n13.outputs[12], n22.inputs[0])
_L.new(n13.outputs[13], n22.inputs[1])
_L.new(n13.outputs[14], n23.inputs[0])
_L.new(n13.outputs[15], n23.inputs[1])
_L.new(n20.outputs[0], n24.inputs[0])
_L.new(n26.outputs[0], n24.inputs[6])
_L.new(n25.outputs[0], n26.inputs[0])
_L.new(n19.outputs[0], n24.inputs[7])
_L.new(n22.outputs[0], n27.inputs[7])
_L.new(n23.outputs[0], n28.inputs[7])
_L.new(n24.outputs[2], n27.inputs[6])
_L.new(n27.outputs[2], n28.inputs[6])
_L.new(n30.outputs[0], n27.inputs[0])
_L.new(n29.outputs[0], n28.inputs[0])
_L.new(n20.outputs[2], n29.inputs[0])
_L.new(n20.outputs[1], n30.inputs[0])
_L.new(n18.outputs[0], n31.inputs[6])
_L.new(n31.outputs[2], n15.inputs[1])
_L.new(n28.outputs[2], n31.inputs[7])
_L.new(n18.outputs[0], n25.inputs[0])
_L.new(n13.outputs[8], n31.inputs[0])
n5.is_active_output = True
ng_recolor_id_map = bpy.data.node_groups.new('Recolor ID Map', 'ShaderNodeTree')
_s = ng_recolor_id_map.interface.new_socket(name='Remapped ID Map', in_out='OUTPUT', socket_type='NodeSocketColor')
_s.default_value = (0.8, 0.8, 0.8, 1.0)
_s = ng_recolor_id_map.interface.new_socket(name='ID Map', in_out='INPUT', socket_type='NodeSocketColor')
_s.default_value = (1.0, 0.0, 0.001339, 1.0)
_s = ng_recolor_id_map.interface.new_socket(name='Color Remap R', in_out='INPUT', socket_type='NodeSocketColor')
_s.default_value = (1.0, 0.0, 0.003051, 1.0)
_s.description = 'Value of the first color input'
_s = ng_recolor_id_map.interface.new_socket(name='Color Remap G', in_out='INPUT', socket_type='NodeSocketColor')
_s.default_value = (0.0, 1.0, 0.0, 1.0)
_s.description = 'Value of the second color input'
_s = ng_recolor_id_map.interface.new_socket(name='Color Remap B', in_out='INPUT', socket_type='NodeSocketColor')
_s.default_value = (0.0, 0.007056, 1.0, 1.0)
_s.description = 'Value of the second color input'
_N = ng_recolor_id_map.nodes; _L = ng_recolor_id_map.links
n0 = _N.new('NodeGroupInput'); n0.name = 'Group Input'; n0.location = (-642, -95)
n1 = _N.new('NodeGroupOutput'); n1.name = 'Group Output'; n1.location = (200, 0)
n2 = _N.new('ShaderNodeSeparateColor'); n2.name = 'Separate Color'; n2.location = (-413, 30)
n3 = _N.new('ShaderNodeMix'); n3.name = 'Mix'; n3.location = (-234, -137)
n3.data_type = 'RGBA'
n3.clamp_result = True
n4 = _N.new('ShaderNodeMix'); n4.name = 'Mix.001'; n4.location = (-25, -222)
n4.data_type = 'RGBA'
n4.clamp_result = True
_L.new(n0.outputs[0], n2.inputs[0])
_L.new(n3.outputs[2], n4.inputs[6])
_L.new(n2.outputs[0], n3.inputs[0])
_L.new(n2.outputs[1], n4.inputs[0])
_L.new(n0.outputs[3], n3.inputs[6])
_L.new(n0.outputs[1], n3.inputs[7])
_L.new(n0.outputs[2], n4.inputs[7])
_L.new(n4.outputs[2], n1.inputs[0])
n1.is_active_output = True
ng_siege_character_bsdf_v3 = bpy.data.node_groups.new('Siege Character BSDF V3', 'ShaderNodeTree')
_s = ng_siege_character_bsdf_v3.interface.new_socket(name='BSDF', in_out='OUTPUT', socket_type='NodeSocketShader')
_s = ng_siege_character_bsdf_v3.interface.new_socket(name='Diffuse', in_out='INPUT', socket_type='NodeSocketColor')
_s.default_value = (1.0, 1.0, 1.0, 1.0)
_s = ng_siege_character_bsdf_v3.interface.new_socket(name='Alpha Input', in_out='INPUT', socket_type='NodeSocketFloat')
_s.default_value = 1.0
_s.min_value = 0.0
_s.max_value = 1.0
_s = ng_siege_character_bsdf_v3.interface.new_socket(name='Subsurface', in_out='INPUT', socket_type='NodeSocketFloat')
_s.subtype = 'FACTOR'
_s.min_value = 0.0
_s.max_value = 1.0
_s = ng_siege_character_bsdf_v3.interface.new_socket(name='PBR Multi', in_out='INPUT', socket_type='NodeSocketColor')
_s.default_value = (0.01229, 0.2122, 1.0, 1.0)
_s = ng_siege_character_bsdf_v3.interface.new_socket(name='Invert Base', in_out='INPUT', socket_type='NodeSocketBool')
_s.description = 'check if you want to invert normal map'
_s = ng_siege_character_bsdf_v3.interface.new_socket(name='Normal Base', in_out='INPUT', socket_type='NodeSocketColor')
_s.default_value = (0.5029, 0.5029, 0.0, 1.0)
ng_siege_character_bsdf_v3.interface.new_panel('Color Override')
_s = ng_siege_character_bsdf_v3.interface.new_socket(name='Color Override', in_out='INPUT', socket_type='NodeSocketColor')
_s.default_value = (0.5, 0.5, 0.5, 1.0)
_s.description = 'Value of the second color input'
_s = ng_siege_character_bsdf_v3.interface.new_socket(name='Override Strength', in_out='INPUT', socket_type='NodeSocketFloat')
_s.subtype = 'FACTOR'
_s.min_value = 0.0
_s.max_value = 1.0
_s.description = 'Amount of mixing between the A and B inputs'
ng_siege_character_bsdf_v3.interface.new_panel('Emission')
_s = ng_siege_character_bsdf_v3.interface.new_socket(name='Emission', in_out='INPUT', socket_type='NodeSocketColor')
_s = ng_siege_character_bsdf_v3.interface.new_socket(name='EmissionStrength', in_out='INPUT', socket_type='NodeSocketFloat')
_s.min_value = 0.0
_s.max_value = 1.0
ng_siege_character_bsdf_v3.interface.new_panel('Normal Detail')
_s = ng_siege_character_bsdf_v3.interface.new_socket(name='Detail Strength', in_out='INPUT', socket_type='NodeSocketFloat')
_s.min_value = 0.0
_s.max_value = 1.0
_s = ng_siege_character_bsdf_v3.interface.new_socket(name='ID map', in_out='INPUT', socket_type='NodeSocketColor')
_s.default_value = (0.8001, 0.0004924, 0.0, 1.0)
_s = ng_siege_character_bsdf_v3.interface.new_socket(name='Invert Detail R', in_out='INPUT', socket_type='NodeSocketBool')
_s.description = 'check if you want to invert normal map'
_s = ng_siege_character_bsdf_v3.interface.new_socket(name='Normal Detail R', in_out='INPUT', socket_type='NodeSocketColor')
_s.default_value = (0.5029, 0.5029, 0.0, 1.0)
_s = ng_siege_character_bsdf_v3.interface.new_socket(name='Invert Detail G', in_out='INPUT', socket_type='NodeSocketBool')
_s.description = 'check if you want to invert normal map'
_s = ng_siege_character_bsdf_v3.interface.new_socket(name='Normal Detail G', in_out='INPUT', socket_type='NodeSocketColor')
_s.default_value = (0.5029, 0.5029, 0.0, 1.0)
_s = ng_siege_character_bsdf_v3.interface.new_socket(name='Invert Detail B', in_out='INPUT', socket_type='NodeSocketBool')
_s.description = 'check if you want to invert normal map'
_s = ng_siege_character_bsdf_v3.interface.new_socket(name='Normal Detail B', in_out='INPUT', socket_type='NodeSocketColor')
_s.default_value = (0.5029, 0.5029, 0.0, 1.0)
_N = ng_siege_character_bsdf_v3.nodes; _L = ng_siege_character_bsdf_v3.links
n0 = _N.new('NodeReroute'); n0.name = 'Reroute'; n0.location = (801, -75)
n0.width = 10
n0.socket_idname = 'NodeSocketFloat'
n1 = _N.new('NodeReroute'); n1.name = 'Reroute.001'; n1.location = (801, 99)
n1.width = 10
n1.socket_idname = 'NodeSocketFloat'
n2 = _N.new('NodeReroute'); n2.name = 'Reroute.002'; n2.location = (-159, -148)
n2.width = 10
n3 = _N.new('NodeReroute'); n3.name = 'Reroute.008'; n3.location = (-423, -84)
n3.width = 10
n3.socket_idname = 'NodeSocketFloatFactor'
n4 = _N.new('ShaderNodeMix'); n4.name = 'Mix'; n4.location = (913, 266)
n4.data_type = 'RGBA'
n4.blend_type = 'MULTIPLY'
n4.clamp_result = True
n5 = _N.new('NodeGroupOutput'); n5.name = 'Group Output'; n5.location = (1540, 175)
n6 = _N.new('NodeReroute'); n6.name = 'Reroute.010'; n6.location = (1221, 36)
n6.width = 10
n7 = _N.new('NodeReroute'); n7.name = 'Reroute.009'; n7.location = (-425, 77)
n7.width = 10
n7.socket_idname = 'NodeSocketFloatFactor'
n8 = _N.new('NodeReroute'); n8.name = 'Reroute.011'; n8.location = (1219, 292)
n8.width = 10
n9 = _N.new('ShaderNodeValToRGB'); n9.name = 'ColorRamp'; n9.location = (-385, 325)
n9.label = 'Subsurface Limit'
while len(n9.color_ramp.elements) > 1: n9.color_ramp.elements.remove(n9.color_ramp.elements[-1])
n9.color_ramp.elements[0].position = 0.0; n9.color_ramp.elements[0].color = (0.0, 0.0, 0.0, 1.0)
_e = n9.color_ramp.elements.new(0.01); _e.color = (0.1004, 0.1004, 0.1004, 1.0)
_e = n9.color_ramp.elements.new(1.0); _e.color = (0.045, 0.045, 0.045, 1.0)
n10 = _N.new('NodeReroute'); n10.name = 'Reroute.007'; n10.location = (973, -142)
n10.width = 10
n11 = _N.new('ShaderNodeBsdfPrincipled'); n11.name = 'Principled BSDF'; n11.location = (1256, 181)
n11.distribution = 'GGX'
n11.subsurface_method = 'BURLEY'
n11.inputs[3].default_value = 1.45
n11.inputs[8].default_value = 1.0
n11.inputs[9].default_value = (0.3, 0.1, 0.05)
n12 = _N.new('ShaderNodeValToRGB'); n12.name = 'ColorRamp.001'; n12.location = (786, -535)
while len(n12.color_ramp.elements) > 1: n12.color_ramp.elements.remove(n12.color_ramp.elements[-1])
n12.color_ramp.elements[0].position = 0.1364; n12.color_ramp.elements[0].color = (0.0, 0.0, 0.0, 1.0)
_e = n12.color_ramp.elements.new(1.0); _e.color = (1.0, 1.0, 1.0, 1.0)
n13 = _N.new('NodeGroupInput'); n13.name = 'Group Input'; n13.location = (-924, 26)
n14 = _N.new('ShaderNodeSeparateColor'); n14.name = 'Separate RGB'; n14.location = (-655, 287)
n15 = _N.new('ShaderNodeNormalMap'); n15.name = 'Normal Map'; n15.location = (885, -297)
n16 = _N.new('ShaderNodeInvert'); n16.name = 'Invert'; n16.location = (909, -69)
n16.inputs[0].default_value = 0.825
n17 = _N.new('ShaderNodeMix'); n17.name = 'Mix.001'; n17.location = (1086, 61)
n17.data_type = 'RGBA'
n17.inputs[7].default_value = (0.4844, 0.1043, 0.108, 1.0)
n18 = _N.new('ShaderNodeGroup'); n18.name = 'Group'; n18.location = (-427, -458)
n18.node_tree = ng_process_normal
n19 = _N.new('ShaderNodeGroup'); n19.name = 'Group.001'; n19.location = (35, -235)
n19.node_tree = ng_process_normal
n20 = _N.new('ShaderNodeSeparateColor'); n20.name = 'Separate Color'; n20.location = (37, -79)
n21 = _N.new('NodeFrame'); n21.name = 'Frame'; n21.location = (-348, -803)
n21.label = 'Detail Maps'
n21.width = 748
n22 = _N.new('ShaderNodeGroup'); n22.name = 'Group.002'; n22.location = (34, -367)
n22.node_tree = ng_process_normal
n23 = _N.new('ShaderNodeGroup'); n23.name = 'Group.003'; n23.location = (34, -500)
n23.node_tree = ng_process_normal
n24 = _N.new('ShaderNodeMix'); n24.name = 'Mix.002'; n24.location = (250, -36)
n24.data_type = 'RGBA'
n25 = _N.new('NodeReroute'); n25.name = 'Reroute.003'; n25.location = (35, -65)
n25.width = 10
n26 = _N.new('NodeReroute'); n26.name = 'Reroute.004'; n26.location = (199, -66)
n26.width = 10
n27 = _N.new('ShaderNodeMix'); n27.name = 'Mix.003'; n27.location = (418, -186)
n27.data_type = 'RGBA'
n28 = _N.new('ShaderNodeMix'); n28.name = 'Mix.004'; n28.location = (578, -336)
n28.data_type = 'RGBA'
n29 = _N.new('NodeReroute'); n29.name = 'Reroute.006'; n29.location = (334, -490)
n29.width = 10
n29.socket_idname = 'NodeSocketFloat'
n30 = _N.new('NodeReroute'); n30.name = 'Reroute.012'; n30.location = (301, -348)
n30.width = 10
n30.socket_idname = 'NodeSocketFloat'
n31 = _N.new('ShaderNodeMix'); n31.name = 'Mix.005'; n31.location = (561, -341)
n31.data_type = 'RGBA'
n31.blend_type = 'OVERLAY'
n32 = _N.new('ShaderNodeMix'); n32.name = 'Mix.006'; n32.location = (355, 152)
n32.data_type = 'RGBA'
n32.blend_type = 'OVERLAY'
n32.clamp_factor = False
n32.clamp_result = True
n19.parent = n21
n20.parent = n21
n22.parent = n21
n23.parent = n21
n24.parent = n21
n25.parent = n21
n26.parent = n21
n27.parent = n21
n28.parent = n21
n29.parent = n21
n30.parent = n21
_L.new(n14.outputs[1], n16.inputs[1])
_L.new(n14.outputs[2], n0.inputs[0])
_L.new(n0.outputs[0], n1.inputs[0])
_L.new(n1.outputs[0], n4.inputs[7])
_L.new(n13.outputs[3], n14.inputs[0])
_L.new(n13.outputs[3], n2.inputs[0])
_L.new(n2.outputs[0], n10.inputs[0])
_L.new(n13.outputs[2], n3.inputs[0])
_L.new(n3.outputs[0], n7.inputs[0])
_L.new(n8.outputs[0], n6.inputs[0])
_L.new(n16.outputs[0], n11.inputs[2])
_L.new(n11.outputs[0], n5.inputs[0])
_L.new(n15.outputs[0], n11.inputs[5])
_L.new(n9.outputs[0], n8.inputs[0])
_L.new(n7.outputs[0], n9.inputs[0])
_L.new(n10.outputs[0], n11.inputs[13])
_L.new(n12.outputs[0], n11.inputs[4])
_L.new(n13.outputs[1], n12.inputs[0])
_L.new(n13.outputs[8], n11.inputs[27])
_L.new(n13.outputs[9], n11.inputs[28])
_L.new(n14.outputs[0], n11.inputs[1])
_L.new(n4.outputs[2], n17.inputs[6])
_L.new(n6.outputs[0], n17.inputs[0])
_L.new(n6.outputs[0], n11.inputs[10])
_L.new(n17.outputs[2], n11.inputs[0])
_L.new(n13.outputs[5], n18.inputs[1])
_L.new(n13.outputs[4], n18.inputs[0])
_L.new(n13.outputs[11], n20.inputs[0])
_L.new(n13.outputs[12], n19.inputs[0])
_L.new(n13.outputs[13], n19.inputs[1])
_L.new(n13.outputs[14], n22.inputs[0])
_L.new(n13.outputs[15], n22.inputs[1])
_L.new(n13.outputs[16], n23.inputs[0])
_L.new(n13.outputs[17], n23.inputs[1])
_L.new(n20.outputs[0], n24.inputs[0])
_L.new(n26.outputs[0], n24.inputs[6])
_L.new(n25.outputs[0], n26.inputs[0])
_L.new(n19.outputs[0], n24.inputs[7])
_L.new(n22.outputs[0], n27.inputs[7])
_L.new(n23.outputs[0], n28.inputs[7])
_L.new(n24.outputs[2], n27.inputs[6])
_L.new(n27.outputs[2], n28.inputs[6])
_L.new(n30.outputs[0], n27.inputs[0])
_L.new(n29.outputs[0], n28.inputs[0])
_L.new(n20.outputs[2], n29.inputs[0])
_L.new(n20.outputs[1], n30.inputs[0])
_L.new(n18.outputs[0], n31.inputs[6])
_L.new(n31.outputs[2], n15.inputs[1])
_L.new(n28.outputs[2], n31.inputs[7])
_L.new(n18.outputs[0], n25.inputs[0])
_L.new(n13.outputs[10], n31.inputs[0])
_L.new(n32.outputs[2], n4.inputs[6])
_L.new(n13.outputs[6], n32.inputs[7])
_L.new(n13.outputs[0], n32.inputs[6])
_L.new(n13.outputs[7], n32.inputs[0])
n5.is_active_output = True

# ---- material node trees
mat_material_001.use_nodes = True; mat_material_001.node_tree.nodes.clear()
_N = mat_material_001.node_tree.nodes; _L = mat_material_001.node_tree.links
n0 = _N.new('ShaderNodeOutputMaterial'); n0.name = 'Material Output'; n0.location = (300, 300)
n1 = _N.new('ShaderNodeGroup'); n1.name = 'Group.001'; n1.location = (-54, 408)
n1.width = 204
n1.node_tree = ng_siege_object_bsdf
n1.inputs[0].default_value = (0.0, 0.0, 0.0, 1.0)
n1.inputs[1].default_value = 0.0
n1.inputs[2].default_value = (1.0, 1.0, 1.0, 1.0)
n1.inputs[3].default_value = 0.0
n1.inputs[4].default_value = 1.0
n1.inputs[5].default_value = (1.0, 1.0, 1.0, 1.0)
n1.inputs[6].default_value = (0.003035, 0.1559, 0.5029, 1.0)
n1.inputs[7].default_value = False
n1.inputs[8].default_value = (1.0, 0.7305, 0.0, 1.0)
n1.inputs[9].default_value = 0.0
n1.inputs[10].default_value = 1.0
n1.inputs[11].default_value = (1.0, 1.0, 1.0, 1.0)
n1.inputs[12].default_value = (0.003035, 0.1559, 0.5029, 1.0)
n1.inputs[13].default_value = False
n1.inputs[14].default_value = (1.0, 0.7305, 0.0, 1.0)
n2 = _N.new('ShaderNodeGroup'); n2.name = 'Siege Weapon BSDF'; n2.location = (-20, -62)
n2.width = 182
n2.node_tree = ng_siege_weapon_bsdf
n2.inputs[0].default_value = (0.0, 0.0, 0.0, 1.0)
n2.inputs[1].default_value = 0.0
n2.inputs[2].default_value = (1.0, 1.0, 1.0, 1.0)
n2.inputs[3].default_value = 0.0
n2.inputs[4].default_value = 1.0
n2.inputs[5].default_value = (1.0, 1.0, 1.0, 1.0)
n2.inputs[6].default_value = (0.003035, 0.1559, 0.5029, 1.0)
n2.inputs[7].default_value = False
n2.inputs[8].default_value = (1.0, 0.7305, 0.0, 1.0)
n2.inputs[9].default_value = 0.0
n2.inputs[10].default_value = False
n2.inputs[11].default_value = (1.0, 0.7305, 0.0, 1.0)
n3 = _N.new('ShaderNodeGroup'); n3.name = 'Siege Character BSDF'; n3.location = (-268, -65)
n3.width = 202
n3.node_tree = ng_siege_character_bsdf
n3.inputs[0].default_value = (0.0, 0.0, 0.0, 1.0)
n3.inputs[1].default_value = 0.0
n3.inputs[2].default_value = 1.0
n3.inputs[3].default_value = (1.0, 1.0, 1.0, 1.0)
n3.inputs[4].default_value = 0.0
n3.inputs[5].default_value = (0.01229, 0.2122, 1.0, 1.0)
n3.inputs[6].default_value = False
n3.inputs[7].default_value = (1.0, 0.9301, 0.03071, 1.0)
n3.inputs[8].default_value = 0.0
n3.inputs[9].default_value = (0.8001, 0.0004924, 0.0, 1.0)
n3.inputs[10].default_value = False
n3.inputs[11].default_value = (1.0, 0.9301, 0.03071, 1.0)
n3.inputs[12].default_value = False
n3.inputs[13].default_value = (0.5029, 0.5029, 1.0, 1.0)
n3.inputs[14].default_value = False
n3.inputs[15].default_value = (0.5029, 0.5029, 1.0, 1.0)
n4 = _N.new('ShaderNodeGroup'); n4.name = 'Recolor ID Map'; n4.location = (-48, 607)
n4.width = 192
n4.node_tree = ng_recolor_id_map
n4.inputs[0].default_value = (1.0, 0.0, 0.001339, 1.0)
n4.inputs[1].default_value = (1.0, 0.0, 0.003051, 1.0)
n4.inputs[2].default_value = (0.0, 1.0, 0.0, 1.0)
n4.inputs[3].default_value = (0.0, 0.007056, 1.0, 1.0)
n5 = _N.new('ShaderNodeGroup'); n5.name = 'Siege Character BSDF V3'; n5.location = (-523, -66)
n5.width = 202
n5.node_tree = ng_siege_character_bsdf_v3
n5.inputs[0].default_value = (1.0, 1.0, 1.0, 1.0)
n5.inputs[1].default_value = 1.0
n5.inputs[2].default_value = 0.0
n5.inputs[3].default_value = (0.01229, 0.2122, 1.0, 1.0)
n5.inputs[4].default_value = False
n5.inputs[5].default_value = (0.5029, 0.5029, 0.0, 1.0)
n5.inputs[6].default_value = (0.5, 0.5, 0.5, 1.0)
n5.inputs[7].default_value = 0.0
n5.inputs[8].default_value = (0.0, 0.0, 0.0, 1.0)
n5.inputs[9].default_value = 0.0
n5.inputs[10].default_value = 0.0
n5.inputs[11].default_value = (0.8001, 0.0004924, 0.0, 1.0)
n5.inputs[12].default_value = False
n5.inputs[13].default_value = (0.5029, 0.5029, 0.0, 1.0)
n5.inputs[14].default_value = False
n5.inputs[15].default_value = (0.5029, 0.5029, 0.0, 1.0)
n5.inputs[16].default_value = False
n5.inputs[17].default_value = (0.5029, 0.5029, 0.0, 1.0)
n6 = _N.new('ShaderNodeGroup'); n6.name = 'Process Normal'; n6.location = (-300, 610)
n6.width = 207
n6.node_tree = ng_process_normal
n6.inputs[0].default_value = False
n6.inputs[1].default_value = (0.2896, 0.2926, 1.0, 1.0)
_L.new(n1.outputs[0], n0.inputs[0])
n0.is_active_output = True

# ---- world
world_world = bpy.data.worlds.new('World'); scene.world = world_world
world_world.use_nodes = True; world_world.node_tree.nodes.clear()
_N = world_world.node_tree.nodes; _L = world_world.node_tree.links
n0 = _N.new('ShaderNodeOutputWorld'); n0.name = 'World Output'; n0.location = (300, 300)
n1 = _N.new('ShaderNodeBackground'); n1.name = 'Background'; n1.location = (10, 300)
n1.inputs[0].default_value = (0.05088, 0.05088, 0.05088, 1.0)
_L.new(n1.outputs[0], n0.inputs[0])
n0.is_active_output = True
world_world.color = (0.05088, 0.05088, 0.05088)
world_world.use_sun_shadow = False
world_world.sun_shadow_jitter_overblur = 0.0

# ---- meshes
me_sphere = bpy.data.meshes.new('Sphere')
me_sphere.from_pydata([(0.0, 0.5556, 0.8315), (0.0, 0.8315, 0.5556), (0.0, 0.9808, 0.1951), (0.0, 1.0, 0.0), (0.0, 0.9808, -0.1951), (0.0, 0.8315, -0.5556), (0.03806, 0.1913, 0.9808), (0.07466, 0.3753, 0.9239), (0.1084, 0.5449, 0.8315), (0.1379, 0.6935, 0.7071), (0.1622, 0.8155, 0.5556), (0.1802, 0.9061, 0.3827), (0.1913, 0.9619, 0.1951), (0.1951, 0.9808, 0.0), (0.1913, 0.9619, -0.1951), (0.1802, 0.9061, -0.3827), (0.1622, 0.8155, -0.5556), (0.1379, 0.6935, -0.7071), (0.1084, 0.5449, -0.8315), (0.07466, 0.3753, -0.9239), (0.03806, 0.1913, -0.9808), (0.07466, 0.1802, 0.9808), (0.1464, 0.3536, 0.9239), (0.2126, 0.5133, 0.8315), (0.2706, 0.6533, 0.7071), (0.3182, 0.7682, 0.5556), (0.3536, 0.8536, 0.3827), (0.3753, 0.9061, 0.1951), (0.3827, 0.9239, 0.0), (0.3753, 0.9061, -0.1951), (0.3536, 0.8536, -0.3827), (0.3182, 0.7682, -0.5556), (0.2706, 0.6533, -0.7071), (0.2126, 0.5133, -0.8315), (0.1464, 0.3536, -0.9239), (0.07466, 0.1802, -0.9808), (0.1084, 0.1622, 0.9808), (0.2126, 0.3182, 0.9239), (0.3087, 0.4619, 0.8315), (0.3928, 0.5879, 0.7071), (0.4619, 0.6913, 0.5556), (0.5133, 0.7682, 0.3827), (0.5449, 0.8155, 0.1951), (0.5556, 0.8315, 0.0), (0.5449, 0.8155, -0.1951), (0.5133, 0.7682, -0.3827), (0.4619, 0.6913, -0.5556), (0.3928, 0.5879, -0.7071), (0.3087, 0.4619, -0.8315), (0.2126, 0.3182, -0.9239), (0.1084, 0.1622, -0.9808), (0.1379, 0.1379, 0.9808), (0.2706, 0.2706, 0.9239), (0.3928, 0.3928, 0.8315), (0.5, 0.5, 0.7071), (0.5879, 0.5879, 0.5556), (0.6533, 0.6533, 0.3827), (0.6935, 0.6935, 0.1951), (0.7071, 0.7071, 0.0), (0.6935, 0.6935, -0.1951), (0.6533, 0.6533, -0.3827), (0.5879, 0.5879, -0.5556), (0.5, 0.5, -0.7071), (0.3928, 0.3928, -0.8315), (0.2706, 0.2706, -0.9239), (0.1379, 0.1379, -0.9808), (0.1622, 0.1084, 0.9808), (0.3182, 0.2126, 0.9239), (0.4619, 0.3087, 0.8315), (0.5879, 0.3928, 0.7071), (0.6913, 0.4619, 0.5556), (0.7682, 0.5133, 0.3827), (0.8155, 0.5449, 0.1951), (0.8315, 0.5556, 0.0), (0.8155, 0.5449, -0.1951), (0.7682, 0.5133, -0.3827), (0.6913, 0.4619, -0.5556), (0.5879, 0.3928, -0.7071), (0.4619, 0.3087, -0.8315), (0.3182, 0.2126, -0.9239), (0.1622, 0.1084, -0.9808), (0.0, 0.0, 1.0), (0.1802, 0.07466, 0.9808), (0.3536, 0.1464, 0.9239), (0.5133, 0.2126, 0.8315), (0.6533, 0.2706, 0.7071), (0.7682, 0.3182, 0.5556), (0.8536, 0.3536, 0.3827), (0.9061, 0.3753, 0.1951), (0.9239, 0.3827, 0.0), (0.9061, 0.3753, -0.1951), (0.8536, 0.3536, -0.3827), (0.7682, 0.3182, -0.5556), (0.6533, 0.2706, -0.7071), (0.5133, 0.2126, -0.8315), (0.3536, 0.1464, -0.9239), (0.1802, 0.07466, -0.9808), (0.1913, 0.03806, 0.9808), (0.3753, 0.07466, 0.9239), (0.5449, 0.1084, 0.8315), (0.6935, 0.1379, 0.7071), (0.8155, 0.1622, 0.5556), (0.9061, 0.1802, 0.3827), (0.9619, 0.1913, 0.1951), (0.9808, 0.1951, 0.0), (0.9619, 0.1913, -0.1951), (0.9061, 0.1802, -0.3827), (0.8155, 0.1622, -0.5556), (0.6935, 0.1379, -0.7071), (0.5449, 0.1084, -0.8315), (0.3753, 0.07466, -0.9239), (0.1913, 0.03806, -0.9808), (0.1951, -1.118e-08, 0.9808), (0.3827, -2.235e-08, 0.9239), (0.5556, -5.215e-08, 0.8315), (0.7071, 1.49e-08, 0.7071), (0.8315, -8.941e-08, 0.5556), (0.9239, 4.47e-08, 0.3827), (0.9808, -8.941e-08, 0.1951), (1.0, -1.639e-07, 0.0), (0.9808, -8.941e-08, -0.1951), (0.9239, 4.47e-08, -0.3827), (0.8315, -8.941e-08, -0.5556), (0.7071, 1.49e-08, -0.7071), (0.5556, -5.215e-08, -0.8315), (0.3827, -2.235e-08, -0.9239), (0.1951, -1.118e-08, -0.9808), (0.1913, -0.03806, 0.9808), (0.3753, -0.07466, 0.9239), (0.5449, -0.1084, 0.8315), (0.6935, -0.1379, 0.7071), (0.8155, -0.1622, 0.5556), (0.9061, -0.1802, 0.3827), (0.9619, -0.1913, 0.1951), (0.9808, -0.1951, 0.0), (0.9619, -0.1913, -0.1951), (0.9061, -0.1802, -0.3827), (0.8155, -0.1622, -0.5556), (0.6935, -0.1379, -0.7071), (0.5449, -0.1084, -0.8315), (0.3753, -0.07466, -0.9239), (0.1913, -0.03806, -0.9808), (0.1802, -0.07466, 0.9808), (0.3536, -0.1464, 0.9239), (0.5133, -0.2126, 0.8315), (0.6533, -0.2706, 0.7071), (0.7682, -0.3182, 0.5556), (0.8536, -0.3536, 0.3827), (0.9061, -0.3753, 0.1951), (0.9239, -0.3827, 0.0), (0.9061, -0.3753, -0.1951), (0.8536, -0.3536, -0.3827), (0.7682, -0.3182, -0.5556), (0.6533, -0.2706, -0.7071), (0.5133, -0.2126, -0.8315), (0.3536, -0.1464, -0.9239), (0.1802, -0.07466, -0.9808), (0.1622, -0.1084, 0.9808), (0.3182, -0.2126, 0.9239), (0.4619, -0.3087, 0.8315), (0.5879, -0.3928, 0.7071), (0.6913, -0.4619, 0.5556), (0.7682, -0.5133, 0.3827), (0.8155, -0.5449, 0.1951), (0.8315, -0.5556, 0.0), (0.8155, -0.5449, -0.1951), (0.7682, -0.5133, -0.3827), (0.6913, -0.4619, -0.5556), (0.5879, -0.3928, -0.7071), (0.4619, -0.3087, -0.8315), (0.3182, -0.2126, -0.9239), (0.1622, -0.1084, -0.9808), (0.1379, -0.1379, 0.9808), (0.2706, -0.2706, 0.9239), (0.3928, -0.3928, 0.8315), (0.5, -0.5, 0.7071), (0.5879, -0.5879, 0.5556), (0.6533, -0.6533, 0.3827), (0.6935, -0.6935, 0.1951), (0.7071, -0.7071, 0.0), (0.6935, -0.6935, -0.1951), (0.6533, -0.6533, -0.3827), (0.5879, -0.5879, -0.5556), (0.5, -0.5, -0.7071), (0.3928, -0.3928, -0.8315), (0.2706, -0.2706, -0.9239), (0.1379, -0.1379, -0.9808), (0.1084, -0.1622, 0.9808), (0.2126, -0.3182, 0.9239), (0.3087, -0.4619, 0.8315), (0.3928, -0.5879, 0.7071), (0.4619, -0.6913, 0.5556), (0.5133, -0.7682, 0.3827), (0.5449, -0.8155, 0.1951), (0.5556, -0.8315, 0.0), (0.5449, -0.8155, -0.1951), (0.5133, -0.7682, -0.3827), (0.4619, -0.6913, -0.5556), (0.3928, -0.5879, -0.7071), (0.3087, -0.4619, -0.8315), (0.2126, -0.3182, -0.9239), (0.1084, -0.1622, -0.9808), (0.07466, -0.1802, 0.9808), (0.1464, -0.3536, 0.9239), (0.2126, -0.5133, 0.8315), (0.2706, -0.6533, 0.7071), (0.3182, -0.7682, 0.5556), (0.3536, -0.8536, 0.3827), (0.3753, -0.9061, 0.1951), (0.3827, -0.9239, 0.0), (0.3753, -0.9061, -0.1951), (0.3536, -0.8536, -0.3827), (0.3182, -0.7682, -0.5556), (0.2706, -0.6533, -0.7071), (0.2126, -0.5133, -0.8315), (0.1464, -0.3536, -0.9239), (0.07466, -0.1802, -0.9808), (0.03806, -0.1913, 0.9808), (0.07466, -0.3753, 0.9239), (0.1084, -0.5449, 0.8315), (0.1379, -0.6935, 0.7071), (0.1622, -0.8155, 0.5556), (0.1802, -0.9061, 0.3827), (0.1913, -0.9619, 0.1951), (0.1951, -0.9808, 0.0), (0.1913, -0.9619, -0.1951), (0.1802, -0.9061, -0.3827), (0.1622, -0.8155, -0.5556), (0.1379, -0.6935, -0.7071), (0.1084, -0.5449, -0.8315), (0.07466, -0.3753, -0.9239), (0.03806, -0.1913, -0.9808), (-7.451e-09, -0.1951, 0.9808), (-5.215e-08, -0.3827, 0.9239), (-9.686e-08, -0.5556, 0.8315), (-1.49e-08, -0.7071, 0.7071), (-1.043e-07, -0.8315, 0.5556), (2.98e-08, -0.9239, 0.3827), (-1.341e-07, -0.9808, 0.1951), (-3.278e-07, -1.0, 0.0), (-1.341e-07, -0.9808, -0.1951), (2.98e-08, -0.9239, -0.3827), (-1.043e-07, -0.8315, -0.5556), (-1.49e-08, -0.7071, -0.7071), (-9.686e-08, -0.5556, -0.8315), (-5.215e-08, -0.3827, -0.9239), (-7.451e-09, -0.1951, -0.9808), (-0.03806, -0.1913, 0.9808), (-0.07466, -0.3753, 0.9239), (-0.1084, -0.5449, 0.8315), (-0.1379, -0.6935, 0.7071), (-0.1622, -0.8155, 0.5556), (-0.1802, -0.9061, 0.3827), (-0.1913, -0.9619, 0.1951), (-0.1951, -0.9808, 0.0), (-0.1913, -0.9619, -0.1951), (-0.1802, -0.9061, -0.3827), (-0.1622, -0.8155, -0.5556), (-0.1379, -0.6935, -0.7071), (-0.1084, -0.5449, -0.8315), (-0.07466, -0.3753, -0.9239), (-0.03806, -0.1913, -0.9808), (-0.07466, -0.1802, 0.9808), (-0.1464, -0.3536, 0.9239), (-0.2126, -0.5133, 0.8315), (-0.2706, -0.6533, 0.7071), (-0.3182, -0.7682, 0.5556), (-0.3536, -0.8536, 0.3827), (-0.3753, -0.9061, 0.1951), (-0.3827, -0.9239, 0.0), (-0.3753, -0.9061, -0.1951), (-0.3536, -0.8536, -0.3827), (-0.3182, -0.7682, -0.5556), (-0.2706, -0.6533, -0.7071), (-0.2126, -0.5133, -0.8315), (-0.1464, -0.3536, -0.9239), (-0.07466, -0.1802, -0.9808), (-0.1084, -0.1622, 0.9808), (-0.2126, -0.3182, 0.9239), (-0.3087, -0.4619, 0.8315), (-0.3928, -0.5879, 0.7071), (-0.4619, -0.6913, 0.5556), (-0.5133, -0.7682, 0.3827), (-0.5449, -0.8155, 0.1951), (-0.5556, -0.8315, 0.0), (-0.5449, -0.8155, -0.1951), (-0.5133, -0.7682, -0.3827), (-0.4619, -0.6913, -0.5556), (-0.3928, -0.5879, -0.7071), (-0.3087, -0.4619, -0.8315), (-0.2126, -0.3182, -0.9239), (-0.1084, -0.1622, -0.9808), (-0.1379, -0.1379, 0.9808), (-0.2706, -0.2706, 0.9239), (-0.3928, -0.3928, 0.8315), (-0.5, -0.5, 0.7071), (-0.5879, -0.5879, 0.5556), (-0.6533, -0.6533, 0.3827), (-0.6935, -0.6935, 0.1951), (-0.7071, -0.7071, 0.0), (-0.6935, -0.6935, -0.1951), (-0.6533, -0.6533, -0.3827), (-0.5879, -0.5879, -0.5556), (-0.5, -0.5, -0.7071), (-0.3928, -0.3928, -0.8315), (-0.2706, -0.2706, -0.9239), (-0.1379, -0.1379, -0.9808), (0.0, 0.0, -1.0), (-0.1622, -0.1084, 0.9808), (-0.3182, -0.2126, 0.9239), (-0.4619, -0.3087, 0.8315), (-0.5879, -0.3928, 0.7071), (-0.6913, -0.4619, 0.5556), (-0.7682, -0.5133, 0.3827), (-0.8155, -0.5449, 0.1951), (-0.8315, -0.5556, 0.0), (-0.8155, -0.5449, -0.1951), (-0.7682, -0.5133, -0.3827), (-0.6913, -0.4619, -0.5556), (-0.5879, -0.3928, -0.7071), (-0.4619, -0.3087, -0.8315), (-0.3182, -0.2126, -0.9239), (-0.1622, -0.1084, -0.9808), (-0.1802, -0.07466, 0.9808), (-0.3536, -0.1464, 0.9239), (-0.5133, -0.2126, 0.8315), (-0.6533, -0.2706, 0.7071), (-0.7682, -0.3182, 0.5556), (-0.8536, -0.3536, 0.3827), (-0.9061, -0.3753, 0.1951), (-0.9239, -0.3827, 0.0), (-0.9061, -0.3753, -0.1951), (-0.8536, -0.3536, -0.3827), (-0.7682, -0.3182, -0.5556), (-0.6533, -0.2706, -0.7071), (-0.5133, -0.2126, -0.8315), (-0.3536, -0.1464, -0.9239), (-0.1802, -0.07466, -0.9808), (-0.1913, -0.03806, 0.9808), (-0.3753, -0.07466, 0.9239), (-0.5449, -0.1084, 0.8315), (-0.6935, -0.1379, 0.7071), (-0.8155, -0.1622, 0.5556), (-0.9061, -0.1802, 0.3827), (-0.9619, -0.1913, 0.1951), (-0.9808, -0.1951, 0.0), (-0.9619, -0.1913, -0.1951), (-0.9061, -0.1802, -0.3827), (-0.8155, -0.1622, -0.5556), (-0.6935, -0.1379, -0.7071), (-0.5449, -0.1084, -0.8315), (-0.3753, -0.07466, -0.9239), (-0.1913, -0.03806, -0.9808), (-0.1951, 1.863e-08, 0.9808), (-0.3827, 5.215e-08, 0.9239), (-0.5556, 1.49e-07, 0.8315), (-0.7071, 2.98e-08, 0.7071), (-0.8315, 1.639e-07, 0.5556), (-0.9239, 1.49e-08, 0.3827), (-0.9808, 2.682e-07, 0.1951), (-1.0, 4.47e-07, 0.0), (-0.9808, 2.682e-07, -0.1951), (-0.9239, 1.49e-08, -0.3827), (-0.8315, 1.639e-07, -0.5556), (-0.7071, 2.98e-08, -0.7071), (-0.5556, 1.49e-07, -0.8315), (-0.3827, 5.215e-08, -0.9239), (-0.1951, 1.863e-08, -0.9808), (-0.1913, 0.03806, 0.9808), (-0.3753, 0.07466, 0.9239), (-0.5449, 0.1084, 0.8315), (-0.6935, 0.1379, 0.7071), (-0.8155, 0.1622, 0.5556), (-0.9061, 0.1802, 0.3827), (-0.9619, 0.1913, 0.1951), (-0.9808, 0.1951, 0.0), (-0.9619, 0.1913, -0.1951), (-0.9061, 0.1802, -0.3827), (-0.8155, 0.1622, -0.5556), (-0.6935, 0.1379, -0.7071), (-0.5449, 0.1084, -0.8315), (-0.3753, 0.07466, -0.9239), (-0.1913, 0.03806, -0.9808), (-0.1802, 0.07466, 0.9808), (-0.3536, 0.1464, 0.9239), (-0.5133, 0.2126, 0.8315), (-0.6533, 0.2706, 0.7071), (-0.7682, 0.3182, 0.5556), (-0.8536, 0.3536, 0.3827), (-0.9061, 0.3753, 0.1951), (-0.9239, 0.3827, 0.0), (-0.9061, 0.3753, -0.1951), (-0.8536, 0.3536, -0.3827), (-0.7682, 0.3182, -0.5556), (-0.6533, 0.2706, -0.7071), (-0.5133, 0.2126, -0.8315), (-0.3536, 0.1464, -0.9239), (-0.1802, 0.07466, -0.9808), (-0.1622, 0.1084, 0.9808), (-0.3182, 0.2126, 0.9239), (-0.4619, 0.3087, 0.8315), (-0.5879, 0.3928, 0.7071), (-0.6913, 0.4619, 0.5556), (-0.7682, 0.5133, 0.3827), (-0.8155, 0.5449, 0.1951), (-0.8315, 0.5556, 0.0), (-0.8155, 0.5449, -0.1951), (-0.7682, 0.5133, -0.3827), (-0.6913, 0.4619, -0.5556), (-0.5879, 0.3928, -0.7071), (-0.4619, 0.3087, -0.8315), (-0.3182, 0.2126, -0.9239), (-0.1622, 0.1084, -0.9808), (-0.1379, 0.1379, 0.9808), (-0.2706, 0.2706, 0.9239), (-0.3928, 0.3928, 0.8315), (-0.5, 0.5, 0.7071), (-0.5879, 0.5879, 0.5556), (-0.6533, 0.6533, 0.3827), (-0.6935, 0.6935, 0.1951), (-0.7071, 0.7071, 0.0), (-0.6935, 0.6935, -0.1951), (-0.6533, 0.6533, -0.3827), (-0.5879, 0.5879, -0.5556), (-0.5, 0.5, -0.7071), (-0.3928, 0.3928, -0.8315), (-0.2706, 0.2706, -0.9239), (-0.1379, 0.1379, -0.9808), (-0.1084, 0.1622, 0.9808), (-0.2126, 0.3182, 0.9239), (-0.3087, 0.4619, 0.8315), (-0.3928, 0.5879, 0.7071), (-0.4619, 0.6913, 0.5556), (-0.5133, 0.7682, 0.3827), (-0.5449, 0.8155, 0.1951), (-0.5556, 0.8315, 0.0), (-0.5449, 0.8155, -0.1951), (-0.5133, 0.7682, -0.3827), (-0.4619, 0.6913, -0.5556), (-0.3928, 0.5879, -0.7071), (-0.3087, 0.4619, -0.8315), (-0.2126, 0.3182, -0.9239), (-0.1084, 0.1622, -0.9808), (-0.07466, 0.1802, 0.9808), (-0.1464, 0.3536, 0.9239), (-0.2126, 0.5133, 0.8315), (-0.2706, 0.6533, 0.7071), (-0.3182, 0.7682, 0.5556), (-0.3536, 0.8536, 0.3827), (-0.3753, 0.9061, 0.1951), (-0.3827, 0.9239, 0.0), (-0.3753, 0.9061, -0.1951), (-0.3536, 0.8536, -0.3827), (-0.3182, 0.7682, -0.5556), (-0.2706, 0.6533, -0.7071), (-0.2126, 0.5133, -0.8315), (-0.1464, 0.3536, -0.9239), (-0.07466, 0.1802, -0.9808), (-0.03806, 0.1913, 0.9808), (-0.07466, 0.3753, 0.9239), (-0.1084, 0.5449, 0.8315), (-0.1379, 0.6935, 0.7071), (-0.1622, 0.8155, 0.5556), (-0.1802, 0.9061, 0.3827), (-0.1913, 0.9619, 0.1951), (-0.1951, 0.9808, 0.0), (-0.1913, 0.9619, -0.1951), (-0.1802, 0.9061, -0.3827), (-0.1622, 0.8155, -0.5556), (-0.1379, 0.6935, -0.7071), (-0.1084, 0.5449, -0.8315), (-0.07466, 0.3753, -0.9239), (-0.03806, 0.1913, -0.9808), (1.49e-08, 0.1951, 0.9808), (6.706e-08, 0.3827, 0.9239), (8.941e-08, 0.7071, 0.7071), (5.96e-08, 0.9239, 0.3827), (5.96e-08, 0.9239, -0.3827), (8.941e-08, 0.7071, -0.7071), (2.161e-07, 0.5556, -0.8315), (6.706e-08, 0.3827, -0.9239), (1.49e-08, 0.1951, -0.9808)], [], [(481, 480, 19, 20), (3, 2, 12, 13), (473, 81, 6), (307, 481, 20), (4, 3, 13, 14), (474, 473, 6, 7), (477, 4, 14, 15), (0, 474, 7, 8), (5, 477, 15, 16), (475, 0, 8, 9), (478, 5, 16, 17), (1, 475, 9, 10), (479, 478, 17, 18), (476, 1, 10, 11), (480, 479, 18, 19), (2, 476, 11, 12), (19, 18, 33, 34), (12, 11, 26, 27), (20, 19, 34, 35), (13, 12, 27, 28), (6, 81, 21), (307, 20, 35), (14, 13, 28, 29), (7, 6, 21, 22), (15, 14, 29, 30), (8, 7, 22, 23), (16, 15, 30, 31), (9, 8, 23, 24), (17, 16, 31, 32), (10, 9, 24, 25), (18, 17, 32, 33), (11, 10, 25, 26), (23, 22, 37, 38), (31, 30, 45, 46), (24, 23, 38, 39), (32, 31, 46, 47), (25, 24, 39, 40), (33, 32, 47, 48), (26, 25, 40, 41), (34, 33, 48, 49), (27, 26, 41, 42), (35, 34, 49, 50), (28, 27, 42, 43), (21, 81, 36), (307, 35, 50), (29, 28, 43, 44), (22, 21, 36, 37), (30, 29, 44, 45), (42, 41, 56, 57), (50, 49, 64, 65), (43, 42, 57, 58), (36, 81, 51), (307, 50, 65), (44, 43, 58, 59), (37, 36, 51, 52), (45, 44, 59, 60), (38, 37, 52, 53), (46, 45, 60, 61), (39, 38, 53, 54), (47, 46, 61, 62), (40, 39, 54, 55), (48, 47, 62, 63), (41, 40, 55, 56), (49, 48, 63, 64), (61, 60, 75, 76), (54, 53, 68, 69), (62, 61, 76, 77), (55, 54, 69, 70), (63, 62, 77, 78), (56, 55, 70, 71), (64, 63, 78, 79), (57, 56, 71, 72), (65, 64, 79, 80), (58, 57, 72, 73), (51, 81, 66), (307, 65, 80), (59, 58, 73, 74), (52, 51, 66, 67), (60, 59, 74, 75), (53, 52, 67, 68), (80, 79, 95, 96), (73, 72, 88, 89), (66, 81, 82), (307, 80, 96), (74, 73, 89, 90), (67, 66, 82, 83), (75, 74, 90, 91), (68, 67, 83, 84), (76, 75, 91, 92), (69, 68, 84, 85), (77, 76, 92, 93), (70, 69, 85, 86), (78, 77, 93, 94), (71, 70, 86, 87), (79, 78, 94, 95), (72, 71, 87, 88), (85, 84, 99, 100), (93, 92, 107, 108), (86, 85, 100, 101), (94, 93, 108, 109), (87, 86, 101, 102), (95, 94, 109, 110), (88, 87, 102, 103), (96, 95, 110, 111), (89, 88, 103, 104), (82, 81, 97), (307, 96, 111), (90, 89, 104, 105), (83, 82, 97, 98), (91, 90, 105, 106), (84, 83, 98, 99), (92, 91, 106, 107), (104, 103, 118, 119), (97, 81, 112), (307, 111, 126), (105, 104, 119, 120), (98, 97, 112, 113), (106, 105, 120, 121), (99, 98, 113, 114), (107, 106, 121, 122), (100, 99, 114, 115), (108, 107, 122, 123), (101, 100, 115, 116), (109, 108, 123, 124), (102, 101, 116, 117), (110, 109, 124, 125), (103, 102, 117, 118), (111, 110, 125, 126), (123, 122, 137, 138), (116, 115, 130, 131), (124, 123, 138, 139), (117, 116, 131, 132), (125, 124, 139, 140), (118, 117, 132, 133), (126, 125, 140, 141), (119, 118, 133, 134), (112, 81, 127), (307, 126, 141), (120, 119, 134, 135), (113, 112, 127, 128), (121, 120, 135, 136), (114, 113, 128, 129), (122, 121, 136, 137), (115, 114, 129, 130), (307, 141, 156), (135, 134, 149, 150), (128, 127, 142, 143), (136, 135, 150, 151), (129, 128, 143, 144), (137, 136, 151, 152), (130, 129, 144, 145), (138, 137, 152, 153), (131, 130, 145, 146), (139, 138, 153, 154), (132, 131, 146, 147), (140, 139, 154, 155), (133, 132, 147, 148), (141, 140, 155, 156), (134, 133, 148, 149), (127, 81, 142), (154, 153, 168, 169), (147, 146, 161, 162), (155, 154, 169, 170), (148, 147, 162, 163), (156, 155, 170, 171), (149, 148, 163, 164), (142, 81, 157), (307, 156, 171), (150, 149, 164, 165), (143, 142, 157, 158), (151, 150, 165, 166), (144, 143, 158, 159), (152, 151, 166, 167), (145, 144, 159, 160), (153, 152, 167, 168), (146, 145, 160, 161), (158, 157, 172, 173), (166, 165, 180, 181), (159, 158, 173, 174), (167, 166, 181, 182), (160, 159, 174, 175), (168, 167, 182, 183), (161, 160, 175, 176), (169, 168, 183, 184), (162, 161, 176, 177), (170, 169, 184, 185), (163, 162, 177, 178), (171, 170, 185, 186), (164, 163, 178, 179), (157, 81, 172), (307, 171, 186), (165, 164, 179, 180), (177, 176, 191, 192), (185, 184, 199, 200), (178, 177, 192, 193), (186, 185, 200, 201), (179, 178, 193, 194), (172, 81, 187), (307, 186, 201), (180, 179, 194, 195), (173, 172, 187, 188), (181, 180, 195, 196), (174, 173, 188, 189), (182, 181, 196, 197), (175, 174, 189, 190), (183, 182, 197, 198), (176, 175, 190, 191), (184, 183, 198, 199), (196, 195, 210, 211), (189, 188, 203, 204), (197, 196, 211, 212), (190, 189, 204, 205), (198, 197, 212, 213), (191, 190, 205, 206), (199, 198, 213, 214), (192, 191, 206, 207), (200, 199, 214, 215), (193, 192, 207, 208), (201, 200, 215, 216), (194, 193, 208, 209), (187, 81, 202), (307, 201, 216), (195, 194, 209, 210), (188, 187, 202, 203), (215, 214, 229, 230), (208, 207, 222, 223), (216, 215, 230, 231), (209, 208, 223, 224), (202, 81, 217), (307, 216, 231), (210, 209, 224, 225), (203, 202, 217, 218), (211, 210, 225, 226), (204, 203, 218, 219), (212, 211, 226, 227), (205, 204, 219, 220), (213, 212, 227, 228), (206, 205, 220, 221), (214, 213, 228, 229), (207, 206, 221, 222), (219, 218, 233, 234), (227, 226, 241, 242), (220, 219, 234, 235), (228, 227, 242, 243), (221, 220, 235, 236), (229, 228, 243, 244), (222, 221, 236, 237), (230, 229, 244, 245), (223, 222, 237, 238), (231, 230, 245, 246), (224, 223, 238, 239), (217, 81, 232), (307, 231, 246), (225, 224, 239, 240), (218, 217, 232, 233), (226, 225, 240, 241), (238, 237, 252, 253), (246, 245, 260, 261), (239, 238, 253, 254), (232, 81, 247), (307, 246, 261), (240, 239, 254, 255), (233, 232, 247, 248), (241, 240, 255, 256), (234, 233, 248, 249), (242, 241, 256, 257), (235, 234, 249, 250), (243, 242, 257, 258), (236, 235, 250, 251), (244, 243, 258, 259), (237, 236, 251, 252), (245, 244, 259, 260), (257, 256, 271, 272), (250, 249, 264, 265), (258, 257, 272, 273), (251, 250, 265, 266), (259, 258, 273, 274), (252, 251, 266, 267), (260, 259, 274, 275), (253, 252, 267, 268), (261, 260, 275, 276), (254, 253, 268, 269), (247, 81, 262), (307, 261, 276), (255, 254, 269, 270), (248, 247, 262, 263), (256, 255, 270, 271), (249, 248, 263, 264), (276, 275, 290, 291), (269, 268, 283, 284), (262, 81, 277), (307, 276, 291), (270, 269, 284, 285), (263, 262, 277, 278), (271, 270, 285, 286), (264, 263, 278, 279), (272, 271, 286, 287), (265, 264, 279, 280), (273, 272, 287, 288), (266, 265, 280, 281), (274, 273, 288, 289), (267, 266, 281, 282), (275, 274, 289, 290), (268, 267, 282, 283), (288, 287, 302, 303), (281, 280, 295, 296), (289, 288, 303, 304), (282, 281, 296, 297), (290, 289, 304, 305), (283, 282, 297, 298), (291, 290, 305, 306), (284, 283, 298, 299), (277, 81, 292), (307, 291, 306), (285, 284, 299, 300), (278, 277, 292, 293), (286, 285, 300, 301), (279, 278, 293, 294), (287, 286, 301, 302), (280, 279, 294, 295), (292, 81, 308), (307, 306, 322), (300, 299, 315, 316), (293, 292, 308, 309), (301, 300, 316, 317), (294, 293, 309, 310), (302, 301, 317, 318), (295, 294, 310, 311), (303, 302, 318, 319), (296, 295, 311, 312), (304, 303, 319, 320), (297, 296, 312, 313), (305, 304, 320, 321), (298, 297, 313, 314), (306, 305, 321, 322), (299, 298, 314, 315), (312, 311, 326, 327), (320, 319, 334, 335), (313, 312, 327, 328), (321, 320, 335, 336), (314, 313, 328, 329), (322, 321, 336, 337), (315, 314, 329, 330), (308, 81, 323), (307, 322, 337), (316, 315, 330, 331), (309, 308, 323, 324), (317, 316, 331, 332), (310, 309, 324, 325), (318, 317, 332, 333), (311, 310, 325, 326), (319, 318, 333, 334), (331, 330, 345, 346), (324, 323, 338, 339), (332, 331, 346, 347), (325, 324, 339, 340), (333, 332, 347, 348), (326, 325, 340, 341), (334, 333, 348, 349), (327, 326, 341, 342), (335, 334, 349, 350), (328, 327, 342, 343), (336, 335, 350, 351), (329, 328, 343, 344), (337, 336, 351, 352), (330, 329, 344, 345), (323, 81, 338), (307, 337, 352), (350, 349, 364, 365), (343, 342, 357, 358), (351, 350, 365, 366), (344, 343, 358, 359), (352, 351, 366, 367), (345, 344, 359, 360), (338, 81, 353), (307, 352, 367), (346, 345, 360, 361), (339, 338, 353, 354), (347, 346, 361, 362), (340, 339, 354, 355), (348, 347, 362, 363), (341, 340, 355, 356), (349, 348, 363, 364), (342, 341, 356, 357), (354, 353, 368, 369), (362, 361, 376, 377), (355, 354, 369, 370), (363, 362, 377, 378), (356, 355, 370, 371), (364, 363, 378, 379), (357, 356, 371, 372), (365, 364, 379, 380), (358, 357, 372, 373), (366, 365, 380, 381), (359, 358, 373, 374), (367, 366, 381, 382), (360, 359, 374, 375), (353, 81, 368), (307, 367, 382), (361, 360, 375, 376), (373, 372, 387, 388), (381, 380, 395, 396), (374, 373, 388, 389), (382, 381, 396, 397), (375, 374, 389, 390), (368, 81, 383), (307, 382, 397), (376, 375, 390, 391), (369, 368, 383, 384), (377, 376, 391, 392), (370, 369, 384, 385), (378, 377, 392, 393), (371, 370, 385, 386), (379, 378, 393, 394), (372, 371, 386, 387), (380, 379, 394, 395), (392, 391, 406, 407), (385, 384, 399, 400), (393, 392, 407, 408), (386, 385, 400, 401), (394, 393, 408, 409), (387, 386, 401, 402), (395, 394, 409, 410), (388, 387, 402, 403), (396, 395, 410, 411), (389, 388, 403, 404), (397, 396, 411, 412), (390, 389, 404, 405), (383, 81, 398), (307, 397, 412), (391, 390, 405, 406), (384, 383, 398, 399), (411, 410, 425, 426), (404, 403, 418, 419), (412, 411, 426, 427), (405, 404, 419, 420), (398, 81, 413), (307, 412, 427), (406, 405, 420, 421), (399, 398, 413, 414), (407, 406, 421, 422), (400, 399, 414, 415), (408, 407, 422, 423), (401, 400, 415, 416), (409, 408, 423, 424), (402, 401, 416, 417), (410, 409, 424, 425), (403, 402, 417, 418), (423, 422, 437, 438), (416, 415, 430, 431), (424, 423, 438, 439), (417, 416, 431, 432), (425, 424, 439, 440), (418, 417, 432, 433), (426, 425, 440, 441), (419, 418, 433, 434), (427, 426, 441, 442), (420, 419, 434, 435), (413, 81, 428), (307, 427, 442), (421, 420, 435, 436), (414, 413, 428, 429), (422, 421, 436, 437), (415, 414, 429, 430), (442, 441, 456, 457), (435, 434, 449, 450), (428, 81, 443), (307, 442, 457), (436, 435, 450, 451), (429, 428, 443, 444), (437, 436, 451, 452), (430, 429, 444, 445), (438, 437, 452, 453), (431, 430, 445, 446), (439, 438, 453, 454), (432, 431, 446, 447), (440, 439, 454, 455), (433, 432, 447, 448), (441, 440, 455, 456), (434, 433, 448, 449), (446, 445, 460, 461), (454, 453, 468, 469), (447, 446, 461, 462), (455, 454, 469, 470), (448, 447, 462, 463), (456, 455, 470, 471), (449, 448, 463, 464), (457, 456, 471, 472), (450, 449, 464, 465), (443, 81, 458), (307, 457, 472), (451, 450, 465, 466), (444, 443, 458, 459), (452, 451, 466, 467), (445, 444, 459, 460), (453, 452, 467, 468), (465, 464, 2, 3), (458, 81, 473), (307, 472, 481), (466, 465, 3, 4), (459, 458, 473, 474), (467, 466, 4, 477), (460, 459, 474, 0), (468, 467, 477, 5), (461, 460, 0, 475), (469, 468, 5, 478), (462, 461, 475, 1), (470, 469, 478, 479), (463, 462, 1, 476), (471, 470, 479, 480), (464, 463, 476, 2), (472, 471, 480, 481)])
_uv = me_sphere.uv_layers.new(name='UVMap')
_uv.uv.foreach_set('vector', [0.75, 0.0625, 0.75, 0.125, 0.7188, 0.125, 0.7188, 0.0625, 0.75, 0.5, 0.75, 0.5625, 0.7188, 0.5625, 0.7188, 0.5, 0.75, 0.9375, 0.7344, 1.0, 0.7188, 0.9375, 0.7344, 0.0, 0.75, 0.0625, 0.7188, 0.0625, 0.75, 0.4375, 0.75, 0.5, 0.7188, 0.5, 0.7188, 0.4375, 0.75, 0.875, 0.75, 0.9375, 0.7188, 0.9375, 0.7188, 0.875, 0.75, 0.375, 0.75, 0.4375, 0.7188, 0.4375, 0.7188, 0.375, 0.75, 0.8125, 0.75, 0.875, 0.7188, 0.875, 0.7188, 0.8125, 0.75, 0.3125, 0.75, 0.375, 0.7188, 0.375, 0.7188, 0.3125, 0.75, 0.75, 0.75, 0.8125, 0.7188, 0.8125, 0.7188, 0.75, 0.75, 0.25, 0.75, 0.3125, 0.7188, 0.3125, 0.7188, 0.25, 0.75, 0.6875, 0.75, 0.75, 0.7188, 0.75, 0.7188, 0.6875, 0.75, 0.1875, 0.75, 0.25, 0.7188, 0.25, 0.7188, 0.1875, 0.75, 0.625, 0.75, 0.6875, 0.7188, 0.6875, 0.7188, 0.625, 0.75, 0.125, 0.75, 0.1875, 0.7188, 0.1875, 0.7188, 0.125, 0.75, 0.5625, 0.75, 0.625, 0.7188, 0.625, 0.7188, 0.5625, 0.7188, 0.125, 0.7188, 0.1875, 0.6875, 0.1875, 0.6875, 0.125, 0.7188, 0.5625, 0.7188, 0.625, 0.6875, 0.625, 0.6875, 0.5625, 0.7188, 0.0625, 0.7188, 0.125, 0.6875, 0.125, 0.6875, 0.0625, 0.7188, 0.5, 0.7188, 0.5625, 0.6875, 0.5625, 0.6875, 0.5, 0.7188, 0.9375, 0.7031, 1.0, 0.6875, 0.9375, 0.7031, 0.0, 0.7188, 0.0625, 0.6875, 0.0625, 0.7188, 0.4375, 0.7188, 0.5, 0.6875, 0.5, 0.6875, 0.4375, 0.7188, 0.875, 0.7188, 0.9375, 0.6875, 0.9375, 0.6875, 0.875, 0.7188, 0.375, 0.7188, 0.4375, 0.6875, 0.4375, 0.6875, 0.375, 0.7188, 0.8125, 0.7188, 0.875, 0.6875, 0.875, 0.6875, 0.8125, 0.7188, 0.3125, 0.7188, 0.375, 0.6875, 0.375, 0.6875, 0.3125, 0.7188, 0.75, 0.7188, 0.8125, 0.6875, 0.8125, 0.6875, 0.75, 0.7188, 0.25, 0.7188, 0.3125, 0.6875, 0.3125, 0.6875, 0.25, 0.7188, 0.6875, 0.7188, 0.75, 0.6875, 0.75, 0.6875, 0.6875, 0.7188, 0.1875, 0.7188, 0.25, 0.6875, 0.25, 0.6875, 0.1875, 0.7188, 0.625, 0.7188, 0.6875, 0.6875, 0.6875, 0.6875, 0.625, 0.6875, 0.8125, 0.6875, 0.875, 0.6562, 0.875, 0.6562, 0.8125, 0.6875, 0.3125, 0.6875, 0.375, 0.6562, 0.375, 0.6562, 0.3125, 0.6875, 0.75, 0.6875, 0.8125, 0.6562, 0.8125, 0.6562, 0.75, 0.6875, 0.25, 0.6875, 0.3125, 0.6562, 0.3125, 0.6562, 0.25, 0.6875, 0.6875, 0.6875, 0.75, 0.6562, 0.75, 0.6562, 0.6875, 0.6875, 0.1875, 0.6875, 0.25, 0.6562, 0.25, 0.6562, 0.1875, 0.6875, 0.625, 0.6875, 0.6875, 0.6562, 0.6875, 0.6562, 0.625, 0.6875, 0.125, 0.6875, 0.1875, 0.6562, 0.1875, 0.6562, 0.125, 0.6875, 0.5625, 0.6875, 0.625, 0.6562, 0.625, 0.6562, 0.5625, 0.6875, 0.0625, 0.6875, 0.125, 0.6562, 0.125, 0.6562, 0.0625, 0.6875, 0.5, 0.6875, 0.5625, 0.6562, 0.5625, 0.6562, 0.5, 0.6875, 0.9375, 0.6719, 1.0, 0.6562, 0.9375, 0.6719, 0.0, 0.6875, 0.0625, 0.6562, 0.0625, 0.6875, 0.4375, 0.6875, 0.5, 0.6562, 0.5, 0.6562, 0.4375, 0.6875, 0.875, 0.6875, 0.9375, 0.6562, 0.9375, 0.6562, 0.875, 0.6875, 0.375, 0.6875, 0.4375, 0.6562, 0.4375, 0.6562, 0.375, 0.6562, 0.5625, 0.6562, 0.625, 0.625, 0.625, 0.625, 0.5625, 0.6562, 0.0625, 0.6562, 0.125, 0.625, 0.125, 0.625, 0.0625, 0.6562, 0.5, 0.6562, 0.5625, 0.625, 0.5625, 0.625, 0.5, 0.6562, 0.9375, 0.6406, 1.0, 0.625, 0.9375, 0.6406, 0.0, 0.6562, 0.0625, 0.625, 0.0625, 0.6562, 0.4375, 0.6562, 0.5, 0.625, 0.5, 0.625, 0.4375, 0.6562, 0.875, 0.6562, 0.9375, 0.625, 0.9375, 0.625, 0.875, 0.6562, 0.375, 0.6562, 0.4375, 0.625, 0.4375, 0.625, 0.375, 0.6562, 0.8125, 0.6562, 0.875, 0.625, 0.875, 0.625, 0.8125, 0.6562, 0.3125, 0.6562, 0.375, 0.625, 0.375, 0.625, 0.3125, 0.6562, 0.75, 0.6562, 0.8125, 0.625, 0.8125, 0.625, 0.75, 0.6562, 0.25, 0.6562, 0.3125, 0.625, 0.3125, 0.625, 0.25, 0.6562, 0.6875, 0.6562, 0.75, 0.625, 0.75, 0.625, 0.6875, 0.6562, 0.1875, 0.6562, 0.25, 0.625, 0.25, 0.625, 0.1875, 0.6562, 0.625, 0.6562, 0.6875, 0.625, 0.6875, 0.625, 0.625, 0.6562, 0.125, 0.6562, 0.1875, 0.625, 0.1875, 0.625, 0.125, 0.625, 0.3125, 0.625, 0.375, 0.5938, 0.375, 0.5938, 0.3125, 0.625, 0.75, 0.625, 0.8125, 0.5938, 0.8125, 0.5938, 0.75, 0.625, 0.25, 0.625, 0.3125, 0.5938, 0.3125, 0.5938, 0.25, 0.625, 0.6875, 0.625, 0.75, 0.5938, 0.75, 0.5938, 0.6875, 0.625, 0.1875, 0.625, 0.25, 0.5938, 0.25, 0.5938, 0.1875, 0.625, 0.625, 0.625, 0.6875, 0.5938, 0.6875, 0.5938, 0.625, 0.625, 0.125, 0.625, 0.1875, 0.5938, 0.1875, 0.5938, 0.125, 0.625, 0.5625, 0.625, 0.625, 0.5938, 0.625, 0.5938, 0.5625, 0.625, 0.0625, 0.625, 0.125, 0.5938, 0.125, 0.5938, 0.0625, 0.625, 0.5, 0.625, 0.5625, 0.5938, 0.5625, 0.5938, 0.5, 0.625, 0.9375, 0.6094, 1.0, 0.5938, 0.9375, 0.6094, 0.0, 0.625, 0.0625, 0.5938, 0.0625, 0.625, 0.4375, 0.625, 0.5, 0.5938, 0.5, 0.5938, 0.4375, 0.625, 0.875, 0.625, 0.9375, 0.5938, 0.9375, 0.5938, 0.875, 0.625, 0.375, 0.625, 0.4375, 0.5938, 0.4375, 0.5938, 0.375, 0.625, 0.8125, 0.625, 0.875, 0.5938, 0.875, 0.5938, 0.8125, 0.5938, 0.0625, 0.5938, 0.125, 0.5625, 0.125, 0.5625, 0.0625, 0.5938, 0.5, 0.5938, 0.5625, 0.5625, 0.5625, 0.5625, 0.5, 0.5938, 0.9375, 0.5781, 1.0, 0.5625, 0.9375, 0.5781, 0.0, 0.5938, 0.0625, 0.5625, 0.0625, 0.5938, 0.4375, 0.5938, 0.5, 0.5625, 0.5, 0.5625, 0.4375, 0.5938, 0.875, 0.5938, 0.9375, 0.5625, 0.9375, 0.5625, 0.875, 0.5938, 0.375, 0.5938, 0.4375, 0.5625, 0.4375, 0.5625, 0.375, 0.5938, 0.8125, 0.5938, 0.875, 0.5625, 0.875, 0.5625, 0.8125, 0.5938, 0.3125, 0.5938, 0.375, 0.5625, 0.375, 0.5625, 0.3125, 0.5938, 0.75, 0.5938, 0.8125, 0.5625, 0.8125, 0.5625, 0.75, 0.5938, 0.25, 0.5938, 0.3125, 0.5625, 0.3125, 0.5625, 0.25, 0.5938, 0.6875, 0.5938, 0.75, 0.5625, 0.75, 0.5625, 0.6875, 0.5938, 0.1875, 0.5938, 0.25, 0.5625, 0.25, 0.5625, 0.1875, 0.5938, 0.625, 0.5938, 0.6875, 0.5625, 0.6875, 0.5625, 0.625, 0.5938, 0.125, 0.5938, 0.1875, 0.5625, 0.1875, 0.5625, 0.125, 0.5938, 0.5625, 0.5938, 0.625, 0.5625, 0.625, 0.5625, 0.5625, 0.5625, 0.75, 0.5625, 0.8125, 0.5312, 0.8125, 0.5312, 0.75, 0.5625, 0.25, 0.5625, 0.3125, 0.5312, 0.3125, 0.5312, 0.25, 0.5625, 0.6875, 0.5625, 0.75, 0.5312, 0.75, 0.5312, 0.6875, 0.5625, 0.1875, 0.5625, 0.25, 0.5312, 0.25, 0.5312, 0.1875, 0.5625, 0.625, 0.5625, 0.6875, 0.5312, 0.6875, 0.5312, 0.625, 0.5625, 0.125, 0.5625, 0.1875, 0.5312, 0.1875, 0.5312, 0.125, 0.5625, 0.5625, 0.5625, 0.625, 0.5312, 0.625, 0.5312, 0.5625, 0.5625, 0.0625, 0.5625, 0.125, 0.5312, 0.125, 0.5312, 0.0625, 0.5625, 0.5, 0.5625, 0.5625, 0.5312, 0.5625, 0.5312, 0.5, 0.5625, 0.9375, 0.5469, 1.0, 0.5312, 0.9375, 0.5469, 0.0, 0.5625, 0.0625, 0.5312, 0.0625, 0.5625, 0.4375, 0.5625, 0.5, 0.5312, 0.5, 0.5312, 0.4375, 0.5625, 0.875, 0.5625, 0.9375, 0.5312, 0.9375, 0.5312, 0.875, 0.5625, 0.375, 0.5625, 0.4375, 0.5312, 0.4375, 0.5312, 0.375, 0.5625, 0.8125, 0.5625, 0.875, 0.5312, 0.875, 0.5312, 0.8125, 0.5625, 0.3125, 0.5625, 0.375, 0.5312, 0.375, 0.5312, 0.3125, 0.5312, 0.5, 0.5312, 0.5625, 0.5, 0.5625, 0.5, 0.5, 0.5312, 0.9375, 0.5156, 1.0, 0.5, 0.9375, 0.5156, 0.0, 0.5312, 0.0625, 0.5, 0.0625, 0.5312, 0.4375, 0.5312, 0.5, 0.5, 0.5, 0.5, 0.4375, 0.5312, 0.875, 0.5312, 0.9375, 0.5, 0.9375, 0.5, 0.875, 0.5312, 0.375, 0.5312, 0.4375, 0.5, 0.4375, 0.5, 0.375, 0.5312, 0.8125, 0.5312, 0.875, 0.5, 0.875, 0.5, 0.8125, 0.5312, 0.3125, 0.5312, 0.375, 0.5, 0.375, 0.5, 0.3125, 0.5312, 0.75, 0.5312, 0.8125, 0.5, 0.8125, 0.5, 0.75, 0.5312, 0.25, 0.5312, 0.3125, 0.5, 0.3125, 0.5, 0.25, 0.5312, 0.6875, 0.5312, 0.75, 0.5, 0.75, 0.5, 0.6875, 0.5312, 0.1875, 0.5312, 0.25, 0.5, 0.25, 0.5, 0.1875, 0.5312, 0.625, 0.5312, 0.6875, 0.5, 0.6875, 0.5, 0.625, 0.5312, 0.125, 0.5312, 0.1875, 0.5, 0.1875, 0.5, 0.125, 0.5312, 0.5625, 0.5312, 0.625, 0.5, 0.625, 0.5, 0.5625, 0.5312, 0.0625, 0.5312, 0.125, 0.5, 0.125, 0.5, 0.0625, 0.5, 0.25, 0.5, 0.3125, 0.4687, 0.3125, 0.4688, 0.25, 0.5, 0.6875, 0.5, 0.75, 0.4688, 0.75, 0.4687, 0.6875, 0.5, 0.1875, 0.5, 0.25, 0.4688, 0.25, 0.4688, 0.1875, 0.5, 0.625, 0.5, 0.6875, 0.4687, 0.6875, 0.4688, 0.625, 0.5, 0.125, 0.5, 0.1875, 0.4688, 0.1875, 0.4688, 0.125, 0.5, 0.5625, 0.5, 0.625, 0.4688, 0.625, 0.4688, 0.5625, 0.5, 0.0625, 0.5, 0.125, 0.4688, 0.125, 0.4688, 0.0625, 0.5, 0.5, 0.5, 0.5625, 0.4688, 0.5625, 0.4687, 0.5, 0.5, 0.9375, 0.4844, 1.0, 0.4688, 0.9375, 0.4844, 0.0, 0.5, 0.0625, 0.4688, 0.0625, 0.5, 0.4375, 0.5, 0.5, 0.4687, 0.5, 0.4688, 0.4375, 0.5, 0.875, 0.5, 0.9375, 0.4688, 0.9375, 0.4688, 0.875, 0.5, 0.375, 0.5, 0.4375, 0.4688, 0.4375, 0.4688, 0.375, 0.5, 0.8125, 0.5, 0.875, 0.4688, 0.875, 0.4688, 0.8125, 0.5, 0.3125, 0.5, 0.375, 0.4688, 0.375, 0.4687, 0.3125, 0.5, 0.75, 0.5, 0.8125, 0.4688, 0.8125, 0.4688, 0.75, 0.4531, 0.0, 0.4688, 0.0625, 0.4375, 0.0625, 0.4688, 0.4375, 0.4687, 0.5, 0.4375, 0.5, 0.4375, 0.4375, 0.4688, 0.875, 0.4688, 0.9375, 0.4375, 0.9375, 0.4375, 0.875, 0.4688, 0.375, 0.4688, 0.4375, 0.4375, 0.4375, 0.4375, 0.375, 0.4688, 0.8125, 0.4688, 0.875, 0.4375, 0.875, 0.4375, 0.8125, 0.4687, 0.3125, 0.4688, 0.375, 0.4375, 0.375, 0.4375, 0.3125, 0.4688, 0.75, 0.4688, 0.8125, 0.4375, 0.8125, 0.4375, 0.75, 0.4688, 0.25, 0.4687, 0.3125, 0.4375, 0.3125, 0.4375, 0.25, 0.4687, 0.6875, 0.4688, 0.75, 0.4375, 0.75, 0.4375, 0.6875, 0.4688, 0.1875, 0.4688, 0.25, 0.4375, 0.25, 0.4375, 0.1875, 0.4688, 0.625, 0.4687, 0.6875, 0.4375, 0.6875, 0.4375, 0.625, 0.4688, 0.125, 0.4688, 0.1875, 0.4375, 0.1875, 0.4375, 0.125, 0.4688, 0.5625, 0.4688, 0.625, 0.4375, 0.625, 0.4375, 0.5625, 0.4688, 0.0625, 0.4688, 0.125, 0.4375, 0.125, 0.4375, 0.0625, 0.4687, 0.5, 0.4688, 0.5625, 0.4375, 0.5625, 0.4375, 0.5, 0.4688, 0.9375, 0.4531, 1.0, 0.4375, 0.9375, 0.4375, 0.1875, 0.4375, 0.25, 0.4062, 0.25, 0.4062, 0.1875, 0.4375, 0.625, 0.4375, 0.6875, 0.4062, 0.6875, 0.4062, 0.625, 0.4375, 0.125, 0.4375, 0.1875, 0.4062, 0.1875, 0.4062, 0.125, 0.4375, 0.5625, 0.4375, 0.625, 0.4062, 0.625, 0.4062, 0.5625, 0.4375, 0.0625, 0.4375, 0.125, 0.4062, 0.125, 0.4062, 0.0625, 0.4375, 0.5, 0.4375, 0.5625, 0.4062, 0.5625, 0.4062, 0.5, 0.4375, 0.9375, 0.4219, 1.0, 0.4062, 0.9375, 0.4219, 0.0, 0.4375, 0.0625, 0.4062, 0.0625, 0.4375, 0.4375, 0.4375, 0.5, 0.4062, 0.5, 0.4062, 0.4375, 0.4375, 0.875, 0.4375, 0.9375, 0.4062, 0.9375, 0.4062, 0.875, 0.4375, 0.375, 0.4375, 0.4375, 0.4062, 0.4375, 0.4062, 0.375, 0.4375, 0.8125, 0.4375, 0.875, 0.4062, 0.875, 0.4062, 0.8125, 0.4375, 0.3125, 0.4375, 0.375, 0.4062, 0.375, 0.4062, 0.3125, 0.4375, 0.75, 0.4375, 0.8125, 0.4062, 0.8125, 0.4062, 0.75, 0.4375, 0.25, 0.4375, 0.3125, 0.4062, 0.3125, 0.4062, 0.25, 0.4375, 0.6875, 0.4375, 0.75, 0.4062, 0.75, 0.4062, 0.6875, 0.4062, 0.875, 0.4062, 0.9375, 0.375, 0.9375, 0.375, 0.875, 0.4062, 0.375, 0.4062, 0.4375, 0.375, 0.4375, 0.375, 0.375, 0.4062, 0.8125, 0.4062, 0.875, 0.375, 0.875, 0.375, 0.8125, 0.4062, 0.3125, 0.4062, 0.375, 0.375, 0.375, 0.375, 0.3125, 0.4062, 0.75, 0.4062, 0.8125, 0.375, 0.8125, 0.375, 0.75, 0.4062, 0.25, 0.4062, 0.3125, 0.375, 0.3125, 0.375, 0.25, 0.4062, 0.6875, 0.4062, 0.75, 0.375, 0.75, 0.375, 0.6875, 0.4062, 0.1875, 0.4062, 0.25, 0.375, 0.25, 0.375, 0.1875, 0.4062, 0.625, 0.4062, 0.6875, 0.375, 0.6875, 0.375, 0.625, 0.4062, 0.125, 0.4062, 0.1875, 0.375, 0.1875, 0.375, 0.125, 0.4062, 0.5625, 0.4062, 0.625, 0.375, 0.625, 0.375, 0.5625, 0.4062, 0.0625, 0.4062, 0.125, 0.375, 0.125, 0.375, 0.0625, 0.4062, 0.5, 0.4062, 0.5625, 0.375, 0.5625, 0.375, 0.5, 0.4062, 0.9375, 0.3906, 1.0, 0.375, 0.9375, 0.3906, 0.0, 0.4062, 0.0625, 0.375, 0.0625, 0.4062, 0.4375, 0.4062, 0.5, 0.375, 0.5, 0.375, 0.4375, 0.375, 0.625, 0.375, 0.6875, 0.3438, 0.6875, 0.3438, 0.625, 0.375, 0.125, 0.375, 0.1875, 0.3438, 0.1875, 0.3438, 0.125, 0.375, 0.5625, 0.375, 0.625, 0.3438, 0.625, 0.3438, 0.5625, 0.375, 0.0625, 0.375, 0.125, 0.3438, 0.125, 0.3438, 0.0625, 0.375, 0.5, 0.375, 0.5625, 0.3438, 0.5625, 0.3437, 0.5, 0.375, 0.9375, 0.3594, 1.0, 0.3438, 0.9375, 0.3594, 0.0, 0.375, 0.0625, 0.3438, 0.0625, 0.375, 0.4375, 0.375, 0.5, 0.3437, 0.5, 0.3438, 0.4375, 0.375, 0.875, 0.375, 0.9375, 0.3438, 0.9375, 0.3438, 0.875, 0.375, 0.375, 0.375, 0.4375, 0.3438, 0.4375, 0.3438, 0.375, 0.375, 0.8125, 0.375, 0.875, 0.3438, 0.875, 0.3438, 0.8125, 0.375, 0.3125, 0.375, 0.375, 0.3438, 0.375, 0.3438, 0.3125, 0.375, 0.75, 0.375, 0.8125, 0.3438, 0.8125, 0.3438, 0.75, 0.375, 0.25, 0.375, 0.3125, 0.3438, 0.3125, 0.3438, 0.25, 0.375, 0.6875, 0.375, 0.75, 0.3438, 0.75, 0.3438, 0.6875, 0.375, 0.1875, 0.375, 0.25, 0.3438, 0.25, 0.3438, 0.1875, 0.3438, 0.375, 0.3438, 0.4375, 0.3125, 0.4375, 0.3125, 0.375, 0.3438, 0.8125, 0.3438, 0.875, 0.3125, 0.875, 0.3125, 0.8125, 0.3438, 0.3125, 0.3438, 0.375, 0.3125, 0.375, 0.3125, 0.3125, 0.3438, 0.75, 0.3438, 0.8125, 0.3125, 0.8125, 0.3125, 0.75, 0.3438, 0.25, 0.3438, 0.3125, 0.3125, 0.3125, 0.3125, 0.25, 0.3438, 0.6875, 0.3438, 0.75, 0.3125, 0.75, 0.3125, 0.6875, 0.3438, 0.1875, 0.3438, 0.25, 0.3125, 0.25, 0.3125, 0.1875, 0.3438, 0.625, 0.3438, 0.6875, 0.3125, 0.6875, 0.3125, 0.625, 0.3438, 0.125, 0.3438, 0.1875, 0.3125, 0.1875, 0.3125, 0.125, 0.3438, 0.5625, 0.3438, 0.625, 0.3125, 0.625, 0.3125, 0.5625, 0.3438, 0.0625, 0.3438, 0.125, 0.3125, 0.125, 0.3125, 0.0625, 0.3437, 0.5, 0.3438, 0.5625, 0.3125, 0.5625, 0.3125, 0.5, 0.3438, 0.9375, 0.3281, 1.0, 0.3125, 0.9375, 0.3281, 0.0, 0.3438, 0.0625, 0.3125, 0.0625, 0.3438, 0.4375, 0.3437, 0.5, 0.3125, 0.5, 0.3125, 0.4375, 0.3438, 0.875, 0.3438, 0.9375, 0.3125, 0.9375, 0.3125, 0.875, 0.3125, 0.125, 0.3125, 0.1875, 0.2812, 0.1875, 0.2812, 0.125, 0.3125, 0.5625, 0.3125, 0.625, 0.2812, 0.625, 0.2812, 0.5625, 0.3125, 0.0625, 0.3125, 0.125, 0.2812, 0.125, 0.2812, 0.0625, 0.3125, 0.5, 0.3125, 0.5625, 0.2812, 0.5625, 0.2812, 0.5, 0.3125, 0.9375, 0.2969, 1.0, 0.2812, 0.9375, 0.2969, 0.0, 0.3125, 0.0625, 0.2812, 0.0625, 0.3125, 0.4375, 0.3125, 0.5, 0.2812, 0.5, 0.2812, 0.4375, 0.3125, 0.875, 0.3125, 0.9375, 0.2812, 0.9375, 0.2812, 0.875, 0.3125, 0.375, 0.3125, 0.4375, 0.2812, 0.4375, 0.2812, 0.375, 0.3125, 0.8125, 0.3125, 0.875, 0.2812, 0.875, 0.2812, 0.8125, 0.3125, 0.3125, 0.3125, 0.375, 0.2812, 0.375, 0.2812, 0.3125, 0.3125, 0.75, 0.3125, 0.8125, 0.2812, 0.8125, 0.2812, 0.75, 0.3125, 0.25, 0.3125, 0.3125, 0.2812, 0.3125, 0.2812, 0.25, 0.3125, 0.6875, 0.3125, 0.75, 0.2812, 0.75, 0.2812, 0.6875, 0.3125, 0.1875, 0.3125, 0.25, 0.2812, 0.25, 0.2812, 0.1875, 0.3125, 0.625, 0.3125, 0.6875, 0.2812, 0.6875, 0.2812, 0.625, 0.2812, 0.8125, 0.2812, 0.875, 0.25, 0.875, 0.25, 0.8125, 0.2812, 0.3125, 0.2812, 0.375, 0.25, 0.375, 0.25, 0.3125, 0.2812, 0.75, 0.2812, 0.8125, 0.25, 0.8125, 0.25, 0.75, 0.2812, 0.25, 0.2812, 0.3125, 0.25, 0.3125, 0.25, 0.25, 0.2812, 0.6875, 0.2812, 0.75, 0.25, 0.75, 0.25, 0.6875, 0.2812, 0.1875, 0.2812, 0.25, 0.25, 0.25, 0.25, 0.1875, 0.2812, 0.625, 0.2812, 0.6875, 0.25, 0.6875, 0.25, 0.625, 0.2812, 0.125, 0.2812, 0.1875, 0.25, 0.1875, 0.25, 0.125, 0.2812, 0.5625, 0.2812, 0.625, 0.25, 0.625, 0.25, 0.5625, 0.2812, 0.0625, 0.2812, 0.125, 0.25, 0.125, 0.25, 0.0625, 0.2812, 0.5, 0.2812, 0.5625, 0.25, 0.5625, 0.25, 0.5, 0.2812, 0.9375, 0.2656, 1.0, 0.25, 0.9375, 0.2656, 0.0, 0.2812, 0.0625, 0.25, 0.0625, 0.2812, 0.4375, 0.2812, 0.5, 0.25, 0.5, 0.25, 0.4375, 0.2812, 0.875, 0.2812, 0.9375, 0.25, 0.9375, 0.25, 0.875, 0.2812, 0.375, 0.2812, 0.4375, 0.25, 0.4375, 0.25, 0.375, 0.25, 0.5625, 0.25, 0.625, 0.2188, 0.625, 0.2188, 0.5625, 0.25, 0.0625, 0.25, 0.125, 0.2188, 0.125, 0.2188, 0.0625, 0.25, 0.5, 0.25, 0.5625, 0.2188, 0.5625, 0.2187, 0.5, 0.25, 0.9375, 0.2344, 1.0, 0.2188, 0.9375, 0.2344, 0.0, 0.25, 0.0625, 0.2188, 0.0625, 0.25, 0.4375, 0.25, 0.5, 0.2187, 0.5, 0.2188, 0.4375, 0.25, 0.875, 0.25, 0.9375, 0.2188, 0.9375, 0.2188, 0.875, 0.25, 0.375, 0.25, 0.4375, 0.2188, 0.4375, 0.2188, 0.375, 0.25, 0.8125, 0.25, 0.875, 0.2188, 0.875, 0.2188, 0.8125, 0.25, 0.3125, 0.25, 0.375, 0.2188, 0.375, 0.2188, 0.3125, 0.25, 0.75, 0.25, 0.8125, 0.2188, 0.8125, 0.2188, 0.75, 0.25, 0.25, 0.25, 0.3125, 0.2188, 0.3125, 0.2188, 0.25, 0.25, 0.6875, 0.25, 0.75, 0.2188, 0.75, 0.2188, 0.6875, 0.25, 0.1875, 0.25, 0.25, 0.2188, 0.25, 0.2188, 0.1875, 0.25, 0.625, 0.25, 0.6875, 0.2188, 0.6875, 0.2188, 0.625, 0.25, 0.125, 0.25, 0.1875, 0.2188, 0.1875, 0.2188, 0.125, 0.2188, 0.3125, 0.2188, 0.375, 0.1875, 0.375, 0.1875, 0.3125, 0.2188, 0.75, 0.2188, 0.8125, 0.1875, 0.8125, 0.1875, 0.75, 0.2188, 0.25, 0.2188, 0.3125, 0.1875, 0.3125, 0.1875, 0.25, 0.2188, 0.6875, 0.2188, 0.75, 0.1875, 0.75, 0.1875, 0.6875, 0.2188, 0.1875, 0.2188, 0.25, 0.1875, 0.25, 0.1875, 0.1875, 0.2188, 0.625, 0.2188, 0.6875, 0.1875, 0.6875, 0.1875, 0.625, 0.2188, 0.125, 0.2188, 0.1875, 0.1875, 0.1875, 0.1875, 0.125, 0.2188, 0.5625, 0.2188, 0.625, 0.1875, 0.625, 0.1875, 0.5625, 0.2188, 0.0625, 0.2188, 0.125, 0.1875, 0.125, 0.1875, 0.0625, 0.2187, 0.5, 0.2188, 0.5625, 0.1875, 0.5625, 0.1875, 0.5, 0.2188, 0.9375, 0.2031, 1.0, 0.1875, 0.9375, 0.2031, 0.0, 0.2188, 0.0625, 0.1875, 0.0625, 0.2188, 0.4375, 0.2187, 0.5, 0.1875, 0.5, 0.1875, 0.4375, 0.2188, 0.875, 0.2188, 0.9375, 0.1875, 0.9375, 0.1875, 0.875, 0.2188, 0.375, 0.2188, 0.4375, 0.1875, 0.4375, 0.1875, 0.375, 0.2188, 0.8125, 0.2188, 0.875, 0.1875, 0.875, 0.1875, 0.8125, 0.1875, 0.0625, 0.1875, 0.125, 0.1562, 0.125, 0.1563, 0.0625, 0.1875, 0.5, 0.1875, 0.5625, 0.1562, 0.5625, 0.1562, 0.5, 0.1875, 0.9375, 0.1719, 1.0, 0.1563, 0.9375, 0.1719, 0.0, 0.1875, 0.0625, 0.1563, 0.0625, 0.1875, 0.4375, 0.1875, 0.5, 0.1562, 0.5, 0.1562, 0.4375, 0.1875, 0.875, 0.1875, 0.9375, 0.1563, 0.9375, 0.1562, 0.875, 0.1875, 0.375, 0.1875, 0.4375, 0.1562, 0.4375, 0.1563, 0.375, 0.1875, 0.8125, 0.1875, 0.875, 0.1562, 0.875, 0.1562, 0.8125, 0.1875, 0.3125, 0.1875, 0.375, 0.1563, 0.375, 0.1562, 0.3125, 0.1875, 0.75, 0.1875, 0.8125, 0.1562, 0.8125, 0.1562, 0.75, 0.1875, 0.25, 0.1875, 0.3125, 0.1562, 0.3125, 0.1562, 0.25, 0.1875, 0.6875, 0.1875, 0.75, 0.1562, 0.75, 0.1562, 0.6875, 0.1875, 0.1875, 0.1875, 0.25, 0.1562, 0.25, 0.1562, 0.1875, 0.1875, 0.625, 0.1875, 0.6875, 0.1562, 0.6875, 0.1563, 0.625, 0.1875, 0.125, 0.1875, 0.1875, 0.1562, 0.1875, 0.1562, 0.125, 0.1875, 0.5625, 0.1875, 0.625, 0.1563, 0.625, 0.1562, 0.5625, 0.1562, 0.25, 0.1562, 0.3125, 0.125, 0.3125, 0.125, 0.25, 0.1562, 0.6875, 0.1562, 0.75, 0.125, 0.75, 0.125, 0.6875, 0.1562, 0.1875, 0.1562, 0.25, 0.125, 0.25, 0.125, 0.1875, 0.1563, 0.625, 0.1562, 0.6875, 0.125, 0.6875, 0.125, 0.625, 0.1562, 0.125, 0.1562, 0.1875, 0.125, 0.1875, 0.125, 0.125, 0.1562, 0.5625, 0.1563, 0.625, 0.125, 0.625, 0.125, 0.5625, 0.1563, 0.0625, 0.1562, 0.125, 0.125, 0.125, 0.125, 0.0625, 0.1562, 0.5, 0.1562, 0.5625, 0.125, 0.5625, 0.125, 0.5, 0.1563, 0.9375, 0.1406, 1.0, 0.125, 0.9375, 0.1406, 0.0, 0.1563, 0.0625, 0.125, 0.0625, 0.1562, 0.4375, 0.1562, 0.5, 0.125, 0.5, 0.125, 0.4375, 0.1562, 0.875, 0.1563, 0.9375, 0.125, 0.9375, 0.125, 0.875, 0.1563, 0.375, 0.1562, 0.4375, 0.125, 0.4375, 0.125, 0.375, 0.1562, 0.8125, 0.1562, 0.875, 0.125, 0.875, 0.125, 0.8125, 0.1562, 0.3125, 0.1563, 0.375, 0.125, 0.375, 0.125, 0.3125, 0.1562, 0.75, 0.1562, 0.8125, 0.125, 0.8125, 0.125, 0.75, 0.125, 0.9375, 0.1094, 1.0, 0.09375, 0.9375, 0.1094, 0.0, 0.125, 0.0625, 0.09375, 0.0625, 0.125, 0.4375, 0.125, 0.5, 0.09375, 0.5, 0.09375, 0.4375, 0.125, 0.875, 0.125, 0.9375, 0.09375, 0.9375, 0.09375, 0.875, 0.125, 0.375, 0.125, 0.4375, 0.09375, 0.4375, 0.09375, 0.375, 0.125, 0.8125, 0.125, 0.875, 0.09375, 0.875, 0.09375, 0.8125, 0.125, 0.3125, 0.125, 0.375, 0.09375, 0.375, 0.09375, 0.3125, 0.125, 0.75, 0.125, 0.8125, 0.09375, 0.8125, 0.09375, 0.75, 0.125, 0.25, 0.125, 0.3125, 0.09375, 0.3125, 0.09375, 0.25, 0.125, 0.6875, 0.125, 0.75, 0.09375, 0.75, 0.09375, 0.6875, 0.125, 0.1875, 0.125, 0.25, 0.09375, 0.25, 0.09375, 0.1875, 0.125, 0.625, 0.125, 0.6875, 0.09375, 0.6875, 0.09375, 0.625, 0.125, 0.125, 0.125, 0.1875, 0.09375, 0.1875, 0.09375, 0.125, 0.125, 0.5625, 0.125, 0.625, 0.09375, 0.625, 0.09375, 0.5625, 0.125, 0.0625, 0.125, 0.125, 0.09375, 0.125, 0.09375, 0.0625, 0.125, 0.5, 0.125, 0.5625, 0.09375, 0.5625, 0.09375, 0.5, 0.09375, 0.6875, 0.09375, 0.75, 0.0625, 0.75, 0.0625, 0.6875, 0.09375, 0.1875, 0.09375, 0.25, 0.0625, 0.25, 0.0625, 0.1875, 0.09375, 0.625, 0.09375, 0.6875, 0.0625, 0.6875, 0.0625, 0.625, 0.09375, 0.125, 0.09375, 0.1875, 0.0625, 0.1875, 0.0625, 0.125, 0.09375, 0.5625, 0.09375, 0.625, 0.0625, 0.625, 0.0625, 0.5625, 0.09375, 0.0625, 0.09375, 0.125, 0.0625, 0.125, 0.0625, 0.0625, 0.09375, 0.5, 0.09375, 0.5625, 0.0625, 0.5625, 0.0625, 0.5, 0.09375, 0.9375, 0.07812, 1.0, 0.0625, 0.9375, 0.07812, 0.0, 0.09375, 0.0625, 0.0625, 0.0625, 0.09375, 0.4375, 0.09375, 0.5, 0.0625, 0.5, 0.0625, 0.4375, 0.09375, 0.875, 0.09375, 0.9375, 0.0625, 0.9375, 0.0625, 0.875, 0.09375, 0.375, 0.09375, 0.4375, 0.0625, 0.4375, 0.0625, 0.375, 0.09375, 0.8125, 0.09375, 0.875, 0.0625, 0.875, 0.0625, 0.8125, 0.09375, 0.3125, 0.09375, 0.375, 0.0625, 0.375, 0.0625, 0.3125, 0.09375, 0.75, 0.09375, 0.8125, 0.0625, 0.8125, 0.0625, 0.75, 0.09375, 0.25, 0.09375, 0.3125, 0.0625, 0.3125, 0.0625, 0.25, 0.0625, 0.4375, 0.0625, 0.5, 0.03125, 0.5, 0.03125, 0.4375, 0.0625, 0.875, 0.0625, 0.9375, 0.03125, 0.9375, 0.03125, 0.875, 0.0625, 0.375, 0.0625, 0.4375, 0.03125, 0.4375, 0.03125, 0.375, 0.0625, 0.8125, 0.0625, 0.875, 0.03125, 0.875, 0.03125, 0.8125, 0.0625, 0.3125, 0.0625, 0.375, 0.03125, 0.375, 0.03125, 0.3125, 0.0625, 0.75, 0.0625, 0.8125, 0.03125, 0.8125, 0.03125, 0.75, 0.0625, 0.25, 0.0625, 0.3125, 0.03125, 0.3125, 0.03125, 0.25, 0.0625, 0.6875, 0.0625, 0.75, 0.03125, 0.75, 0.03125, 0.6875, 0.0625, 0.1875, 0.0625, 0.25, 0.03125, 0.25, 0.03125, 0.1875, 0.0625, 0.625, 0.0625, 0.6875, 0.03125, 0.6875, 0.03125, 0.625, 0.0625, 0.125, 0.0625, 0.1875, 0.03125, 0.1875, 0.03125, 0.125, 0.0625, 0.5625, 0.0625, 0.625, 0.03125, 0.625, 0.03125, 0.5625, 0.0625, 0.0625, 0.0625, 0.125, 0.03125, 0.125, 0.03125, 0.0625, 0.0625, 0.5, 0.0625, 0.5625, 0.03125, 0.5625, 0.03125, 0.5, 0.0625, 0.9375, 0.04687, 1.0, 0.03125, 0.9375, 0.04687, 0.0, 0.0625, 0.0625, 0.03125, 0.0625, 0.03125, 0.1875, 0.03125, 0.25, 0.0, 0.25, 0.0, 0.1875, 0.03125, 0.625, 0.03125, 0.6875, 0.0, 0.6875, 0.0, 0.625, 0.03125, 0.125, 0.03125, 0.1875, 0.0, 0.1875, 0.0, 0.125, 0.03125, 0.5625, 0.03125, 0.625, 0.0, 0.625, 0.0, 0.5625, 0.03125, 0.0625, 0.03125, 0.125, 0.0, 0.125, 0.0, 0.0625, 0.03125, 0.5, 0.03125, 0.5625, 0.0, 0.5625, 0.0, 0.5, 0.03125, 0.9375, 0.01562, 1.0, 0.0, 0.9375, 0.01562, 0.0, 0.03125, 0.0625, 0.0, 0.0625, 0.03125, 0.4375, 0.03125, 0.5, 0.0, 0.5, 0.0, 0.4375, 0.03125, 0.875, 0.03125, 0.9375, 0.0, 0.9375, 0.0, 0.875, 0.03125, 0.375, 0.03125, 0.4375, 0.0, 0.4375, 0.0, 0.375, 0.03125, 0.8125, 0.03125, 0.875, 0.0, 0.875, 0.0, 0.8125, 0.03125, 0.3125, 0.03125, 0.375, 0.0, 0.375, 0.0, 0.3125, 0.03125, 0.75, 0.03125, 0.8125, 0.0, 0.8125, 0.0, 0.75, 0.03125, 0.25, 0.03125, 0.3125, 0.0, 0.3125, 0.0, 0.25, 0.03125, 0.6875, 0.03125, 0.75, 0.0, 0.75, 0.0, 0.6875, 1.0, 0.875, 1.0, 0.9375, 0.9688, 0.9375, 0.9687, 0.875, 1.0, 0.375, 1.0, 0.4375, 0.9687, 0.4375, 0.9688, 0.375, 1.0, 0.8125, 1.0, 0.875, 0.9687, 0.875, 0.9687, 0.8125, 1.0, 0.3125, 1.0, 0.375, 0.9688, 0.375, 0.9687, 0.3125, 1.0, 0.75, 1.0, 0.8125, 0.9687, 0.8125, 0.9688, 0.75, 1.0, 0.25, 1.0, 0.3125, 0.9687, 0.3125, 0.9688, 0.25, 1.0, 0.6875, 1.0, 0.75, 0.9688, 0.75, 0.9687, 0.6875, 1.0, 0.1875, 1.0, 0.25, 0.9688, 0.25, 0.9687, 0.1875, 1.0, 0.625, 1.0, 0.6875, 0.9687, 0.6875, 0.9688, 0.625, 1.0, 0.125, 1.0, 0.1875, 0.9687, 0.1875, 0.9687, 0.125, 1.0, 0.5625, 1.0, 0.625, 0.9688, 0.625, 0.9687, 0.5625, 1.0, 0.0625, 1.0, 0.125, 0.9687, 0.125, 0.9688, 0.0625, 1.0, 0.5, 1.0, 0.5625, 0.9687, 0.5625, 0.9687, 0.5, 1.0, 0.9375, 0.9844, 1.0, 0.9688, 0.9375, 0.9844, 0.0, 1.0, 0.0625, 0.9688, 0.0625, 1.0, 0.4375, 1.0, 0.5, 0.9687, 0.5, 0.9687, 0.4375, 0.9688, 0.625, 0.9687, 0.6875, 0.9375, 0.6875, 0.9375, 0.625, 0.9687, 0.125, 0.9687, 0.1875, 0.9375, 0.1875, 0.9375, 0.125, 0.9687, 0.5625, 0.9688, 0.625, 0.9375, 0.625, 0.9375, 0.5625, 0.9688, 0.0625, 0.9687, 0.125, 0.9375, 0.125, 0.9375, 0.0625, 0.9687, 0.5, 0.9687, 0.5625, 0.9375, 0.5625, 0.9375, 0.5, 0.9688, 0.9375, 0.9531, 1.0, 0.9375, 0.9375, 0.9531, 0.0, 0.9688, 0.0625, 0.9375, 0.0625, 0.9687, 0.4375, 0.9687, 0.5, 0.9375, 0.5, 0.9375, 0.4375, 0.9687, 0.875, 0.9688, 0.9375, 0.9375, 0.9375, 0.9375, 0.875, 0.9688, 0.375, 0.9687, 0.4375, 0.9375, 0.4375, 0.9375, 0.375, 0.9687, 0.8125, 0.9687, 0.875, 0.9375, 0.875, 0.9375, 0.8125, 0.9687, 0.3125, 0.9688, 0.375, 0.9375, 0.375, 0.9375, 0.3125, 0.9688, 0.75, 0.9687, 0.8125, 0.9375, 0.8125, 0.9375, 0.75, 0.9688, 0.25, 0.9687, 0.3125, 0.9375, 0.3125, 0.9375, 0.25, 0.9687, 0.6875, 0.9688, 0.75, 0.9375, 0.75, 0.9375, 0.6875, 0.9687, 0.1875, 0.9688, 0.25, 0.9375, 0.25, 0.9375, 0.1875, 0.9375, 0.375, 0.9375, 0.4375, 0.9062, 0.4375, 0.9062, 0.375, 0.9375, 0.8125, 0.9375, 0.875, 0.9062, 0.875, 0.9062, 0.8125, 0.9375, 0.3125, 0.9375, 0.375, 0.9062, 0.375, 0.9062, 0.3125, 0.9375, 0.75, 0.9375, 0.8125, 0.9062, 0.8125, 0.9062, 0.75, 0.9375, 0.25, 0.9375, 0.3125, 0.9062, 0.3125, 0.9062, 0.25, 0.9375, 0.6875, 0.9375, 0.75, 0.9062, 0.75, 0.9062, 0.6875, 0.9375, 0.1875, 0.9375, 0.25, 0.9062, 0.25, 0.9062, 0.1875, 0.9375, 0.625, 0.9375, 0.6875, 0.9062, 0.6875, 0.9062, 0.625, 0.9375, 0.125, 0.9375, 0.1875, 0.9062, 0.1875, 0.9062, 0.125, 0.9375, 0.5625, 0.9375, 0.625, 0.9062, 0.625, 0.9062, 0.5625, 0.9375, 0.0625, 0.9375, 0.125, 0.9062, 0.125, 0.9062, 0.0625, 0.9375, 0.5, 0.9375, 0.5625, 0.9062, 0.5625, 0.9062, 0.5, 0.9375, 0.9375, 0.9219, 1.0, 0.9062, 0.9375, 0.9219, 0.0, 0.9375, 0.0625, 0.9062, 0.0625, 0.9375, 0.4375, 0.9375, 0.5, 0.9062, 0.5, 0.9062, 0.4375, 0.9375, 0.875, 0.9375, 0.9375, 0.9062, 0.9375, 0.9062, 0.875, 0.9062, 0.125, 0.9062, 0.1875, 0.875, 0.1875, 0.875, 0.125, 0.9062, 0.5625, 0.9062, 0.625, 0.875, 0.625, 0.875, 0.5625, 0.9062, 0.0625, 0.9062, 0.125, 0.875, 0.125, 0.875, 0.0625, 0.9062, 0.5, 0.9062, 0.5625, 0.875, 0.5625, 0.875, 0.5, 0.9062, 0.9375, 0.8906, 1.0, 0.875, 0.9375, 0.8906, 0.0, 0.9062, 0.0625, 0.875, 0.0625, 0.9062, 0.4375, 0.9062, 0.5, 0.875, 0.5, 0.875, 0.4375, 0.9062, 0.875, 0.9062, 0.9375, 0.875, 0.9375, 0.875, 0.875, 0.9062, 0.375, 0.9062, 0.4375, 0.875, 0.4375, 0.875, 0.375, 0.9062, 0.8125, 0.9062, 0.875, 0.875, 0.875, 0.875, 0.8125, 0.9062, 0.3125, 0.9062, 0.375, 0.875, 0.375, 0.875, 0.3125, 0.9062, 0.75, 0.9062, 0.8125, 0.875, 0.8125, 0.875, 0.75, 0.9062, 0.25, 0.9062, 0.3125, 0.875, 0.3125, 0.875, 0.25, 0.9062, 0.6875, 0.9062, 0.75, 0.875, 0.75, 0.875, 0.6875, 0.9062, 0.1875, 0.9062, 0.25, 0.875, 0.25, 0.875, 0.1875, 0.9062, 0.625, 0.9062, 0.6875, 0.875, 0.6875, 0.875, 0.625, 0.875, 0.3125, 0.875, 0.375, 0.8438, 0.375, 0.8437, 0.3125, 0.875, 0.75, 0.875, 0.8125, 0.8437, 0.8125, 0.8438, 0.75, 0.875, 0.25, 0.875, 0.3125, 0.8437, 0.3125, 0.8438, 0.25, 0.875, 0.6875, 0.875, 0.75, 0.8438, 0.75, 0.8437, 0.6875, 0.875, 0.1875, 0.875, 0.25, 0.8438, 0.25, 0.8437, 0.1875, 0.875, 0.625, 0.875, 0.6875, 0.8437, 0.6875, 0.8438, 0.625, 0.875, 0.125, 0.875, 0.1875, 0.8437, 0.1875, 0.8438, 0.125, 0.875, 0.5625, 0.875, 0.625, 0.8438, 0.625, 0.8437, 0.5625, 0.875, 0.0625, 0.875, 0.125, 0.8438, 0.125, 0.8438, 0.0625, 0.875, 0.5, 0.875, 0.5625, 0.8437, 0.5625, 0.8437, 0.5, 0.875, 0.9375, 0.8594, 1.0, 0.8438, 0.9375, 0.8594, 0.0, 0.875, 0.0625, 0.8438, 0.0625, 0.875, 0.4375, 0.875, 0.5, 0.8437, 0.5, 0.8437, 0.4375, 0.875, 0.875, 0.875, 0.9375, 0.8438, 0.9375, 0.8438, 0.875, 0.875, 0.375, 0.875, 0.4375, 0.8437, 0.4375, 0.8438, 0.375, 0.875, 0.8125, 0.875, 0.875, 0.8438, 0.875, 0.8437, 0.8125, 0.8438, 0.0625, 0.8438, 0.125, 0.8125, 0.125, 0.8125, 0.0625, 0.8437, 0.5, 0.8437, 0.5625, 0.8125, 0.5625, 0.8125, 0.5, 0.8438, 0.9375, 0.8281, 1.0, 0.8125, 0.9375, 0.8281, 0.0, 0.8438, 0.0625, 0.8125, 0.0625, 0.8437, 0.4375, 0.8437, 0.5, 0.8125, 0.5, 0.8125, 0.4375, 0.8438, 0.875, 0.8438, 0.9375, 0.8125, 0.9375, 0.8125, 0.875, 0.8438, 0.375, 0.8437, 0.4375, 0.8125, 0.4375, 0.8125, 0.375, 0.8437, 0.8125, 0.8438, 0.875, 0.8125, 0.875, 0.8125, 0.8125, 0.8437, 0.3125, 0.8438, 0.375, 0.8125, 0.375, 0.8125, 0.3125, 0.8438, 0.75, 0.8437, 0.8125, 0.8125, 0.8125, 0.8125, 0.75, 0.8438, 0.25, 0.8437, 0.3125, 0.8125, 0.3125, 0.8125, 0.25, 0.8437, 0.6875, 0.8438, 0.75, 0.8125, 0.75, 0.8125, 0.6875, 0.8437, 0.1875, 0.8438, 0.25, 0.8125, 0.25, 0.8125, 0.1875, 0.8438, 0.625, 0.8437, 0.6875, 0.8125, 0.6875, 0.8125, 0.625, 0.8438, 0.125, 0.8437, 0.1875, 0.8125, 0.1875, 0.8125, 0.125, 0.8437, 0.5625, 0.8438, 0.625, 0.8125, 0.625, 0.8125, 0.5625, 0.8125, 0.75, 0.8125, 0.8125, 0.7812, 0.8125, 0.7812, 0.75, 0.8125, 0.25, 0.8125, 0.3125, 0.7812, 0.3125, 0.7812, 0.25, 0.8125, 0.6875, 0.8125, 0.75, 0.7812, 0.75, 0.7812, 0.6875, 0.8125, 0.1875, 0.8125, 0.25, 0.7812, 0.25, 0.7812, 0.1875, 0.8125, 0.625, 0.8125, 0.6875, 0.7812, 0.6875, 0.7812, 0.625, 0.8125, 0.125, 0.8125, 0.1875, 0.7812, 0.1875, 0.7812, 0.125, 0.8125, 0.5625, 0.8125, 0.625, 0.7812, 0.625, 0.7812, 0.5625, 0.8125, 0.0625, 0.8125, 0.125, 0.7812, 0.125, 0.7812, 0.0625, 0.8125, 0.5, 0.8125, 0.5625, 0.7812, 0.5625, 0.7812, 0.5, 0.8125, 0.9375, 0.7969, 1.0, 0.7812, 0.9375, 0.7969, 0.0, 0.8125, 0.0625, 0.7812, 0.0625, 0.8125, 0.4375, 0.8125, 0.5, 0.7812, 0.5, 0.7812, 0.4375, 0.8125, 0.875, 0.8125, 0.9375, 0.7812, 0.9375, 0.7812, 0.875, 0.8125, 0.375, 0.8125, 0.4375, 0.7812, 0.4375, 0.7812, 0.375, 0.8125, 0.8125, 0.8125, 0.875, 0.7812, 0.875, 0.7812, 0.8125, 0.8125, 0.3125, 0.8125, 0.375, 0.7812, 0.375, 0.7812, 0.3125, 0.7812, 0.5, 0.7812, 0.5625, 0.75, 0.5625, 0.75, 0.5, 0.7812, 0.9375, 0.7656, 1.0, 0.75, 0.9375, 0.7656, 0.0, 0.7812, 0.0625, 0.75, 0.0625, 0.7812, 0.4375, 0.7812, 0.5, 0.75, 0.5, 0.75, 0.4375, 0.7812, 0.875, 0.7812, 0.9375, 0.75, 0.9375, 0.75, 0.875, 0.7812, 0.375, 0.7812, 0.4375, 0.75, 0.4375, 0.75, 0.375, 0.7812, 0.8125, 0.7812, 0.875, 0.75, 0.875, 0.75, 0.8125, 0.7812, 0.3125, 0.7812, 0.375, 0.75, 0.375, 0.75, 0.3125, 0.7812, 0.75, 0.7812, 0.8125, 0.75, 0.8125, 0.75, 0.75, 0.7812, 0.25, 0.7812, 0.3125, 0.75, 0.3125, 0.75, 0.25, 0.7812, 0.6875, 0.7812, 0.75, 0.75, 0.75, 0.75, 0.6875, 0.7812, 0.1875, 0.7812, 0.25, 0.75, 0.25, 0.75, 0.1875, 0.7812, 0.625, 0.7812, 0.6875, 0.75, 0.6875, 0.75, 0.625, 0.7812, 0.125, 0.7812, 0.1875, 0.75, 0.1875, 0.75, 0.125, 0.7812, 0.5625, 0.7812, 0.625, 0.75, 0.625, 0.75, 0.5625, 0.7812, 0.0625, 0.7812, 0.125, 0.75, 0.125, 0.75, 0.0625])
me_sphere.materials.append(mat_material_001)
me_sphere.update()

# ---- objects
ob_sphere = bpy.data.objects.new('Sphere', me_sphere)

# ---- transforms, parenting, visibility, modifiers, constraints
ob_sphere.location = (0.0, 0.0, 0.0)

# ---- collection membership
scene.collection.objects.link(ob_sphere)

# ---- scene / render settings (as saved in the file)
scene.frame_start = 1; scene.frame_end = 250; scene.frame_set(1)
scene.render.engine = 'CYCLES'
scene.render.bake_bias = 0.0
scene.render.bake_samples = 0
scene.render.use_persistent_data = True
scene.cycles.feature_set = 'EXPERIMENTAL'
scene.cycles.sampling_pattern = 'TABULATED_SOBOL'
scene.cycles.use_fast_gi = True
scene.eevee.ray_tracing_options.trace_max_roughness = 0.0
scene.view_settings.view_transform = 'Filmic'
bpy.context.view_layer.update()

# ---- added for rendering (the .blend has no active camera and no usable light): camera, sun
cam_auto = bpy.data.cameras.new('AutoCamera')
cam_auto.lens = 50.0
cam_auto.sensor_width = 36.0
cam_auto.clip_end = 1000.0
ob_auto_camera = bpy.data.objects.new('AutoCamera', cam_auto)
scene.collection.objects.link(ob_auto_camera)
ob_auto_camera.location = (3.20507, -3.84609, 2.56406)
ob_auto_camera.rotation_euler = (1.09748, -7.21219e-08, 0.694738)
scene.camera = ob_auto_camera
light_auto_sun = bpy.data.lights.new('AutoSun', 'SUN')
light_auto_sun.energy = 3.0
light_auto_sun.angle = 0.0523599
ob_auto_sun = bpy.data.objects.new('AutoSun', light_auto_sun)
scene.collection.objects.link(ob_auto_sun)
ob_auto_sun.rotation_euler = (0.872665, 0.174533, 0.523599)
bpy.context.view_layer.update()
